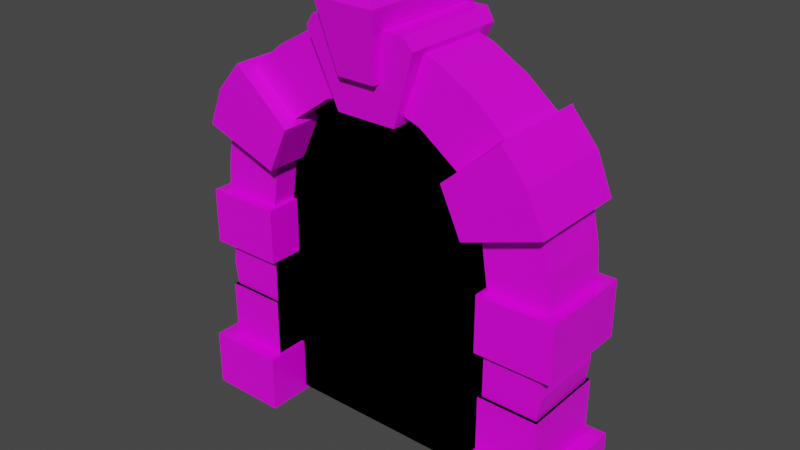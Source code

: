 # Source: Door.blend  (saved by Blender 3.1.7; exported with 4.5.12 LTS)
import bpy
from mathutils import Matrix  # noqa: F401  (used for matrix-valued properties, if any)

bpy.ops.wm.read_factory_settings(use_empty=True)
scene = bpy.context.scene
scene.name = 'Scene'

# ---- collections
col_collection = bpy.data.collections.new('Collection'); scene.collection.children.link(col_collection)
col_door = bpy.data.collections.new('DOOR'); scene.collection.children.link(col_door)
col_frame = bpy.data.collections.new('FRAME'); scene.collection.children.link(col_frame)
col_spar = bpy.data.collections.new('spar'); scene.collection.children.link(col_spar)
col_lowpoll = bpy.data.collections.new('LowPoll'); scene.collection.children.link(col_lowpoll)

# ---- images (referenced by path relative to the original .blend; pixels are not part of the script)
import os
ASSET_DIR = os.environ.get("B2B_ASSET_DIR", "")  # directory of the original .blend (textures are referenced by path, not embedded)
HERE = os.path.dirname(os.path.abspath(__file__))  # packed textures are extracted next to this script under _unpacked/

def load_image(name, relpath, width, height, colorspace="sRGB"):
    """Load a texture the original file referenced (path relative to the .blend, or extracted next to this script)."""
    p = next((c for c in (os.path.join(HERE, relpath), os.path.join(ASSET_DIR, relpath)) if relpath and os.path.exists(c)), "")
    if p:
        img = bpy.data.images.load(p, check_existing=True)
        img.name = name
    else:  # same state as the original file: an image datablock whose file is absent (Cycles renders it pink)
        img = bpy.data.images.new(name, width, height)
        img.source = "FILE"
        img.filepath = "//" + (relpath or name)
    img.colorspace_settings.name = colorspace
    return img
img_x = load_image('無題', '', 1024, 1024, 'sRGB')

# ---- materials (node trees are filled in below, after node groups)
mat_material = bpy.data.materials.new('Material')
mat_material.alpha_threshold = 0.0
mat_material.use_transparent_shadow = False
mat_material.line_color = (0.0, 0.0, 0.0, 1.0)

# ---- material node trees
mat_material.use_nodes = True; mat_material.node_tree.nodes.clear()
_N = mat_material.node_tree.nodes; _L = mat_material.node_tree.links
n0 = _N.new('ShaderNodeOutputMaterial'); n0.name = 'Material Output'; n0.location = (300, 300)
n1 = _N.new('ShaderNodeBsdfPrincipled'); n1.name = 'Principled BSDF'; n1.location = (10, 300)
n1.distribution = 'GGX'
n1.subsurface_method = 'RANDOM_WALK_SKIN'
n1.inputs[2].default_value = 0.4
n1.inputs[3].default_value = 1.45
n1.inputs[27].default_value = (0.0, 0.0, 0.0, 1.0)
n1.inputs[28].default_value = 1.0
n2 = _N.new('ShaderNodeTexImage'); n2.name = '画像テクスチャ'; n2.location = (-280, 260)
n2.image = img_x
_L.new(n1.outputs[0], n0.inputs[0])
_L.new(n2.outputs[0], n1.inputs[0])
n0.is_active_output = True

# ---- world
world_world = bpy.data.worlds.new('World'); scene.world = world_world
world_world.use_nodes = True; world_world.node_tree.nodes.clear()
_N = world_world.node_tree.nodes; _L = world_world.node_tree.links
n0 = _N.new('ShaderNodeOutputWorld'); n0.name = 'World Output'; n0.location = (300, 300)
n1 = _N.new('ShaderNodeBackground'); n1.name = 'Background'; n1.location = (10, 300)
n1.inputs[0].default_value = (0.05088, 0.05088, 0.05088, 1.0)
_L.new(n1.outputs[0], n0.inputs[0])
n0.is_active_output = True
world_world.color = (0.05088, 0.05088, 0.05088)
world_world.use_sun_shadow = False
world_world.sun_shadow_jitter_overblur = 0.0

# ---- meshes
me_003 = bpy.data.meshes.new('立方体.003')
me_003.from_pydata([(-0.7909, -0.06838, -0.1286), (-0.7909, -0.06838, 1.441), (-0.7909, 0.06838, -0.1286), (-0.7909, 0.06838, 1.441), (0.7909, -0.06838, -0.1286), (0.7909, -0.06838, 1.441), (0.7909, 0.06838, -0.1286), (0.7909, 0.06838, 1.441), (-0.4013, -0.06838, 1.98), (-0.4013, 0.06838, 1.98), (0.4013, 0.06838, 1.98), (0.4013, -0.06838, 1.98)], [], [(0, 1, 3, 2), (2, 3, 7, 6), (6, 7, 5, 4), (4, 5, 1, 0), (2, 6, 4, 0), (7, 3, 9, 10), (10, 9, 8, 11), (5, 7, 10, 11), (3, 1, 8, 9), (1, 5, 11, 8)])
_uv = me_003.uv_layers.new(name='UVマップ')
_uv.uv.foreach_set('vector', [0.94, 0.495, 0.94, 0.6602, 0.9256, 0.6602, 0.9256, 0.495, 0.4901, 0.7518, 0.4901, 0.9171, 0.3236, 0.9171, 0.3236, 0.7518, 0.9256, 0.3285, 0.9256, 0.1633, 0.94, 0.1633, 0.94, 0.3285, 2.649e-08, 0.4403, 0.0, 0.2751, 0.1665, 0.2751, 0.1665, 0.4403, 0.9256, 0.495, 0.9256, 0.3285, 0.94, 0.3285, 0.94, 0.495, 0.3236, 0.9171, 0.4901, 0.9171, 0.4491, 0.9738, 0.3646, 0.9738, 0.9256, 0.09326, 0.9256, 0.008773, 0.94, 0.008773, 0.94, 0.09326, 0.94, 0.1633, 0.9256, 0.1633, 0.9256, 0.09326, 0.94, 0.09326, 0.9256, 0.6602, 0.94, 0.6602, 0.94, 0.7303, 0.9256, 0.7303, 0.1665, 0.2751, 0.0, 0.2751, 0.041, 0.2183, 0.1255, 0.2183])
me_003.materials.append(mat_material)
me_003.use_remesh_fix_poles = True
me_003.use_remesh_preserve_attributes = False
me_003.update()
me_x = bpy.data.meshes.new('立方体')
me_x.from_pydata([(-0.2024, -0.3418, -0.1792), (-0.1128, -0.2551, 0.1736), (-0.2024, 0.3255, -0.1792), (-0.1128, 0.2551, 0.1736), (0.2722, -0.3418, -0.1792), (0.2526, -0.2551, 0.1736), (0.2722, 0.3255, -0.1792), (0.2526, 0.2551, 0.1736), (-0.2024, -0.3418, 0.1736), (-0.2024, 0.3255, 0.1736), (0.2722, 0.3255, 0.1736), (0.2722, -0.3418, 0.1736), (-0.1128, -0.2551, 0.5291), (-0.1128, 0.2551, 0.5291), (0.2526, 0.2551, 0.5291), (0.2526, -0.2551, 0.5291), (-0.09784, -0.2342, 0.5291), (-0.09784, 0.2342, 0.5291), (0.2376, 0.2342, 0.5291), (0.2376, -0.2342, 0.5291), (-0.09784, -0.2342, 0.8097), (-0.09784, 0.2342, 0.8097), (0.2376, 0.2342, 0.8097), (0.2376, -0.2342, 0.8097), (-0.1897, -0.2823, 0.8097), (-0.1897, 0.2972, 0.8097), (0.2667, 0.2972, 0.8097), (0.2667, -0.2823, 0.8097), (-0.1897, -0.2823, 1.15), (-0.1897, 0.2972, 1.15), (0.2667, 0.2972, 1.15), (0.2667, -0.2823, 1.15), (-0.1257, -0.2211, 1.15), (-0.1257, 0.2211, 1.15), (0.2415, 0.2211, 1.15), (0.2415, -0.2211, 1.15), (-0.06134, -0.2211, 1.564), (-0.06134, 0.2211, 1.564), (0.2885, 0.2211, 1.452), (0.2885, -0.2211, 1.452), (-0.1274, -0.3203, 1.592), (-0.1274, 0.2739, 1.592), (0.3381, 0.2771, 1.435), (0.3381, -0.3264, 1.435), (0.125, -0.3264, 2.003), (0.125, 0.2771, 2.003), (0.466, 0.2952, 1.709), (0.466, -0.3264, 1.709), (0.1597, -0.2198, 1.976), (0.1597, 0.2198, 1.976), (0.4379, 0.2198, 1.734), (0.4379, -0.2198, 1.734), (0.5679, -0.2198, 2.253), (0.5679, 0.2198, 2.253), (0.6784, 0.2198, 1.905), (0.6784, -0.2198, 1.905), (0.6859, -0.2198, 2.293), (0.6859, 0.2198, 2.293), (0.7811, 0.2198, 1.941), (0.7811, -0.2198, 1.941), (0.4021, 0.2771, 1.572), (0.4021, -0.3264, 1.572), (-0.02886, -0.3264, 1.824), (-0.02886, 0.2771, 1.824), (0.265, -0.2211, 1.301), (-0.1071, -0.2211, 1.357), (-0.1071, 0.2211, 1.357), (0.265, 0.2211, 1.301), (0.2376, 0.2342, 0.6694), (0.2376, -0.2342, 0.6694), (-0.1183, -0.2342, 0.6717), (-0.1183, 0.2342, 0.6717), (0.5598, 0.2198, 1.82), (0.5598, -0.2198, 1.82), (0.3576, -0.2198, 2.133), (0.3576, 0.2198, 2.133), (2.173, -0.3418, -0.1792), (2.083, -0.2551, 0.1736), (2.173, 0.3255, -0.1792), (2.083, 0.2551, 0.1736), (1.698, -0.3418, -0.1792), (1.718, -0.2551, 0.1736), (1.698, 0.3255, -0.1792), (1.718, 0.2551, 0.1736), (2.173, -0.3418, 0.1736), (2.173, 0.3255, 0.1736), (1.698, 0.3255, 0.1736), (1.698, -0.3418, 0.1736), (2.083, -0.2551, 0.5291), (2.083, 0.2551, 0.5291), (1.718, 0.2551, 0.5291), (1.718, -0.2551, 0.5291), (2.068, -0.2342, 0.5291), (2.068, 0.2342, 0.5291), (1.733, 0.2342, 0.5291), (1.733, -0.2342, 0.5291), (2.068, -0.2342, 0.8097), (2.068, 0.2342, 0.8097), (1.733, 0.2342, 0.8097), (1.733, -0.2342, 0.8097), (2.16, -0.2823, 0.8097), (2.16, 0.2972, 0.8097), (1.704, 0.2972, 0.8097), (1.704, -0.2823, 0.8097), (2.16, -0.2823, 1.15), (2.16, 0.2972, 1.15), (1.704, 0.2972, 1.15), (1.704, -0.2823, 1.15), (2.096, -0.2211, 1.15), (2.096, 0.2211, 1.15), (1.729, 0.2211, 1.15), (1.729, -0.2211, 1.15), (2.032, -0.2211, 1.564), (2.032, 0.2211, 1.564), (1.682, 0.2211, 1.452), (1.682, -0.2211, 1.452), (2.098, -0.3203, 1.592), (2.098, 0.2739, 1.592), (1.633, 0.2771, 1.435), (1.633, -0.3264, 1.435), (1.846, -0.3264, 2.003), (1.846, 0.2771, 2.003), (1.505, 0.2771, 1.709), (1.505, -0.3264, 1.709), (1.836, -0.2884, 2.014), (1.836, 0.2884, 2.014), (1.505, 0.2952, 1.709), (1.505, -0.2952, 1.709), (1.795, -0.2198, 1.985), (1.795, 0.2198, 1.985), (1.529, 0.2198, 1.735), (1.529, -0.2198, 1.735), (1.403, -0.2198, 2.253), (1.403, 0.2198, 2.253), (1.292, 0.2198, 1.905), (1.292, -0.2198, 1.905), (1.285, -0.2198, 2.293), (1.285, 0.2198, 2.293), (1.19, 0.2198, 1.941), (1.19, -0.2198, 1.941), (1.569, 0.2771, 1.572), (1.569, -0.3264, 1.572), (1.999, -0.3264, 1.824), (1.999, 0.2771, 1.824), (1.706, -0.2211, 1.301), (2.078, -0.2211, 1.357), (2.078, 0.2211, 1.357), (1.706, 0.2211, 1.301), (1.733, 0.2342, 0.6694), (1.733, -0.2342, 0.6694), (2.089, -0.2342, 0.6717), (2.089, 0.2342, 0.6717), (1.411, 0.2198, 1.82), (1.411, -0.2198, 1.82), (1.613, -0.2198, 2.133), (1.613, 0.2198, 2.133), (0.8021, -0.2671, 1.881), (0.8021, 0.2671, 1.881), (1.169, -0.2671, 1.881), (1.169, 0.2671, 1.881), (0.9853, 0.2671, 1.881), (0.9908, 0.3308, 2.389), (0.9853, -0.2671, 1.881), (0.9908, -0.3308, 2.389), (0.7037, -0.3308, 2.389), (0.652, -0.3217, 2.316), (0.652, 0.3217, 2.316), (0.7037, 0.3308, 2.389), (1.328, -0.3218, 2.317), (1.278, -0.3308, 2.389), (1.278, 0.3308, 2.389), (1.328, 0.3218, 2.317), (0.99, -0.3217, 2.317), (0.99, 0.3217, 2.317), (0.7811, -0.2198, 1.941), (0.7811, 0.2198, 1.941), (0.6859, 0.2198, 2.293), (0.6859, -0.2198, 2.293), (0.872, -0.3407, 2.107), (0.872, 0.3407, 2.107), (1.102, -0.3407, 2.107), (1.102, 0.3407, 2.107), (0.987, 0.3407, 2.107), (0.9898, 0.4091, 2.556), (0.987, -0.3407, 2.107), (0.9898, -0.4091, 2.556), (0.8329, -0.4091, 2.556), (0.8046, -0.4246, 2.511), (0.8046, 0.4246, 2.511), (0.8329, 0.4091, 2.556), (1.174, -0.4247, 2.511), (1.147, -0.4091, 2.556), (1.147, 0.4091, 2.556), (1.174, 0.4247, 2.511), (0.9894, -0.4247, 2.511), (0.9894, 0.4247, 2.511)], [], [(0, 8, 9, 2), (2, 9, 10, 6), (6, 10, 11, 4), (4, 11, 8, 0), (2, 6, 4, 0), (5, 7, 14, 15), (1, 3, 9, 8), (3, 7, 10, 9), (7, 5, 11, 10), (5, 1, 8, 11), (12, 15, 19, 16), (3, 1, 12, 13), (1, 5, 15, 12), (7, 3, 13, 14), (69, 68, 22, 23), (14, 13, 17, 18), (15, 14, 18, 19), (13, 12, 16, 17), (21, 20, 24, 25), (71, 70, 20, 21), (70, 69, 23, 20), (68, 71, 21, 22), (24, 27, 31, 28), (20, 23, 27, 24), (22, 21, 25, 26), (23, 22, 26, 27), (31, 30, 34, 35), (26, 25, 29, 30), (27, 26, 30, 31), (25, 24, 28, 29), (65, 64, 39, 36), (29, 28, 32, 33), (28, 31, 35, 32), (30, 29, 33, 34), (38, 37, 41, 42), (67, 66, 37, 38), (64, 67, 38, 39), (66, 65, 36, 37), (61, 60, 46, 47), (39, 38, 42, 43), (37, 36, 40, 41), (36, 39, 43, 40), (63, 62, 44, 45), (62, 61, 47, 44), (60, 63, 45, 46), (46, 45, 49, 50), (73, 72, 54, 55), (47, 46, 50, 51), (45, 44, 48, 49), (44, 47, 51, 48), (54, 53, 57, 58), (75, 74, 52, 53), (74, 73, 55, 52), (72, 75, 53, 54), (59, 58, 175, 174), (55, 54, 58, 59), (53, 52, 56, 57), (52, 55, 59, 56), (42, 41, 63, 60), (40, 43, 61, 62), (41, 40, 62, 63), (43, 42, 60, 61), (33, 32, 65, 66), (35, 34, 67, 64), (34, 33, 66, 67), (32, 35, 64, 65), (18, 17, 71, 68), (16, 19, 69, 70), (17, 16, 70, 71), (19, 18, 68, 69), (50, 49, 75, 72), (48, 51, 73, 74), (49, 48, 74, 75), (51, 50, 72, 73), (76, 78, 85, 84), (78, 82, 86, 85), (82, 80, 87, 86), (80, 76, 84, 87), (78, 76, 80, 82), (81, 91, 90, 83), (77, 84, 85, 79), (79, 85, 86, 83), (83, 86, 87, 81), (81, 87, 84, 77), (88, 92, 95, 91), (79, 89, 88, 77), (77, 88, 91, 81), (83, 90, 89, 79), (149, 99, 98, 148), (90, 94, 93, 89), (91, 95, 94, 90), (89, 93, 92, 88), (97, 101, 100, 96), (151, 97, 96, 150), (150, 96, 99, 149), (148, 98, 97, 151), (100, 104, 107, 103), (96, 100, 103, 99), (98, 102, 101, 97), (99, 103, 102, 98), (107, 111, 110, 106), (102, 106, 105, 101), (103, 107, 106, 102), (101, 105, 104, 100), (145, 112, 115, 144), (105, 109, 108, 104), (104, 108, 111, 107), (106, 110, 109, 105), (114, 118, 117, 113), (147, 114, 113, 146), (144, 115, 114, 147), (146, 113, 112, 145), (141, 123, 122, 140), (115, 119, 118, 114), (113, 117, 116, 112), (112, 116, 119, 115), (120, 124, 127, 123), (143, 121, 120, 142), (142, 120, 123, 141), (140, 122, 121, 143), (126, 130, 129, 125), (122, 126, 125, 121), (123, 127, 126, 122), (121, 125, 124, 120), (153, 135, 134, 152), (127, 131, 130, 126), (125, 129, 128, 124), (124, 128, 131, 127), (134, 138, 137, 133), (155, 133, 132, 154), (154, 132, 135, 153), (152, 134, 133, 155), (138, 139, 136, 137), (135, 139, 138, 134), (133, 137, 136, 132), (132, 136, 139, 135), (118, 140, 143, 117), (116, 142, 141, 119), (117, 143, 142, 116), (119, 141, 140, 118), (109, 146, 145, 108), (111, 144, 147, 110), (110, 147, 146, 109), (108, 145, 144, 111), (94, 148, 151, 93), (92, 150, 149, 95), (93, 151, 150, 92), (95, 149, 148, 94), (130, 152, 155, 129), (128, 154, 153, 131), (129, 155, 154, 128), (131, 153, 152, 130), (161, 167, 164, 163), (158, 168, 172, 162), (156, 165, 166, 157), (160, 159, 158, 162), (157, 166, 173, 160), (159, 171, 168, 158), (157, 160, 162, 156), (160, 173, 171, 159), (170, 161, 163, 169), (164, 167, 166, 165), (170, 169, 168, 171), (162, 172, 165, 156), (165, 172, 163, 164), (172, 168, 169, 163), (171, 173, 161, 170), (173, 166, 167, 161), (58, 57, 176, 175), (56, 59, 174, 177), (57, 56, 177, 176), (175, 176, 177, 174), (183, 189, 186, 185), (180, 190, 194, 184), (178, 187, 188, 179), (182, 181, 180, 184), (179, 188, 195, 182), (181, 193, 190, 180), (179, 182, 184, 178), (182, 195, 193, 181), (192, 183, 185, 191), (186, 189, 188, 187), (192, 191, 190, 193), (184, 194, 187, 178), (187, 194, 185, 186), (194, 190, 191, 185), (193, 195, 183, 192), (195, 188, 189, 183)])
_uv = me_x.uv_layers.new(name='UVマップ')
_uv.uv.foreach_set('vector', [0.8097, 0.6828, 0.8097, 0.644, 0.8831, 0.644, 0.8831, 0.6828, 0.6054, 0.3262, 0.5969, 0.2883, 0.6479, 0.277, 0.6563, 0.3148, 0.6563, 0.2778, 0.6563, 0.239, 0.7297, 0.239, 0.7297, 0.2778, 0.3428, 0.234, 0.3339, 0.2718, 0.2831, 0.2597, 0.292, 0.222, 0.1374, 0.6853, 0.08514, 0.6853, 0.08514, 0.6118, 0.1374, 0.6118, 0.7201, 0.2369, 0.6641, 0.2369, 0.6641, 0.1978, 0.7201, 0.1978, 0.8192, 0.6342, 0.8753, 0.6342, 0.8831, 0.644, 0.8097, 0.644, 0.6049, 0.2786, 0.6441, 0.2699, 0.6479, 0.277, 0.5969, 0.2883, 0.6641, 0.2369, 0.7201, 0.2369, 0.7297, 0.239, 0.6563, 0.239, 0.3296, 0.2805, 0.2905, 0.2713, 0.2831, 0.2597, 0.3339, 0.2718, 0.2815, 0.3093, 0.3206, 0.3186, 0.3185, 0.3205, 0.2826, 0.312, 0.8753, 0.6342, 0.8192, 0.6342, 0.8192, 0.5951, 0.8753, 0.5951, 0.2905, 0.2713, 0.3296, 0.2805, 0.3206, 0.3186, 0.2815, 0.3093, 0.6441, 0.2699, 0.6049, 0.2786, 0.5964, 0.2405, 0.6356, 0.2317, 0.7178, 0.1807, 0.6664, 0.1807, 0.6664, 0.1653, 0.7178, 0.1653, 0.6356, 0.2317, 0.5964, 0.2405, 0.5975, 0.2379, 0.6335, 0.2298, 0.7201, 0.1978, 0.6641, 0.1978, 0.6664, 0.1961, 0.7178, 0.1961, 0.8753, 0.5951, 0.8192, 0.5951, 0.8215, 0.5934, 0.873, 0.5934, 0.873, 0.5622, 0.8215, 0.5622, 0.8162, 0.5521, 0.88, 0.5521, 0.873, 0.5776, 0.8215, 0.5776, 0.8215, 0.5622, 0.873, 0.5622, 0.2768, 0.3267, 0.3149, 0.3355, 0.3114, 0.3505, 0.2755, 0.342, 0.6301, 0.2148, 0.5919, 0.223, 0.5908, 0.2077, 0.6268, 0.1997, 0.2644, 0.3448, 0.3133, 0.3564, 0.3047, 0.3928, 0.2558, 0.3812, 0.2755, 0.342, 0.3114, 0.3505, 0.3133, 0.3564, 0.2644, 0.3448, 0.6268, 0.1997, 0.5908, 0.2077, 0.5794, 0.2032, 0.6284, 0.1923, 0.7178, 0.1653, 0.6664, 0.1653, 0.6594, 0.1621, 0.7231, 0.1621, 0.7231, 0.1247, 0.6594, 0.1247, 0.6678, 0.1219, 0.7164, 0.1219, 0.6284, 0.1923, 0.5794, 0.2032, 0.5712, 0.1667, 0.6202, 0.1557, 0.7231, 0.1621, 0.6594, 0.1621, 0.6594, 0.1247, 0.7231, 0.1247, 0.88, 0.5521, 0.8162, 0.5521, 0.8162, 0.5147, 0.88, 0.5147, 0.2579, 0.412, 0.2991, 0.4154, 0.2978, 0.4322, 0.2576, 0.4353, 0.88, 0.5147, 0.8162, 0.5147, 0.823, 0.5077, 0.8716, 0.5077, 0.2558, 0.3812, 0.3047, 0.3928, 0.3004, 0.3987, 0.2611, 0.3894, 0.6202, 0.1557, 0.5712, 0.1667, 0.5763, 0.157, 0.6157, 0.1482, 0.6135, 0.1146, 0.5733, 0.111, 0.566, 0.1045, 0.6198, 0.109, 0.6146, 0.1314, 0.5733, 0.1343, 0.5733, 0.111, 0.6135, 0.1146, 0.7164, 0.1051, 0.6678, 0.1051, 0.6678, 0.08832, 0.7164, 0.08832, 0.8716, 0.4849, 0.823, 0.4849, 0.823, 0.4616, 0.8716, 0.4616, 0.728, 0.066, 0.6616, 0.066, 0.6596, 0.04942, 0.728, 0.04942, 0.7164, 0.08832, 0.6678, 0.08832, 0.6616, 0.08258, 0.728, 0.08258, 0.8716, 0.4616, 0.823, 0.4616, 0.8121, 0.4537, 0.8774, 0.4537, 0.2576, 0.4353, 0.2978, 0.4322, 0.3044, 0.4433, 0.2505, 0.4468, 0.8777, 0.4259, 0.8114, 0.4259, 0.8114, 0.4, 0.8777, 0.4, 0.2545, 0.4742, 0.3074, 0.4596, 0.3103, 0.4759, 0.2658, 0.4976, 0.623, 0.09274, 0.5704, 0.07714, 0.5821, 0.05396, 0.6263, 0.07637, 0.6263, 0.07637, 0.5821, 0.05396, 0.5891, 0.05023, 0.626, 0.06709, 0.7163, 0.02885, 0.6679, 0.02885, 0.6679, 0.01278, 0.7163, 0.01278, 0.728, 0.04942, 0.6596, 0.04942, 0.6679, 0.04526, 0.7163, 0.04526, 0.8777, 0.4, 0.8114, 0.4, 0.8231, 0.3952, 0.8714, 0.3952, 0.2658, 0.4976, 0.3103, 0.4759, 0.3117, 0.4883, 0.2752, 0.506, 0.646, 0.0415, 0.6235, 0.008253, 0.6347, 0.0003667, 0.6557, 0.03457, 0.8714, 0.3673, 0.8231, 0.3673, 0.8231, 0.3407, 0.8714, 0.3407, 0.2917, 0.5284, 0.3222, 0.5009, 0.3323, 0.5134, 0.3106, 0.5472, 0.6362, 0.05421, 0.6051, 0.02747, 0.6235, 0.008253, 0.646, 0.0415, 0.7163, 0.0008432, 0.6679, 0.0008433, 0.6679, 1.192e-07, 0.7163, 0.0, 0.7163, 0.01278, 0.6679, 0.01278, 0.6679, 0.0008433, 0.7163, 0.0008432, 0.8714, 0.3407, 0.8231, 0.3407, 0.8231, 0.327, 0.8714, 0.327, 0.3106, 0.5472, 0.3323, 0.5134, 0.3422, 0.5201, 0.322, 0.5548, 0.6198, 0.109, 0.566, 0.1045, 0.5704, 0.07714, 0.623, 0.09274, 0.2505, 0.4468, 0.3044, 0.4433, 0.3074, 0.4596, 0.2545, 0.4742, 0.8774, 0.4537, 0.8121, 0.4537, 0.8114, 0.4259, 0.8777, 0.4259, 0.728, 0.08258, 0.6616, 0.08258, 0.6616, 0.066, 0.728, 0.066, 0.8716, 0.5077, 0.823, 0.5077, 0.823, 0.4849, 0.8716, 0.4849, 0.7164, 0.1219, 0.6678, 0.1219, 0.6678, 0.1051, 0.7164, 0.1051, 0.6157, 0.1482, 0.5763, 0.157, 0.5733, 0.1343, 0.6146, 0.1314, 0.2611, 0.3894, 0.3004, 0.3987, 0.2991, 0.4154, 0.2579, 0.412, 0.6335, 0.2298, 0.5975, 0.2379, 0.5919, 0.223, 0.6301, 0.2148, 0.2826, 0.312, 0.3185, 0.3205, 0.3149, 0.3355, 0.2768, 0.3267, 0.873, 0.5934, 0.8215, 0.5934, 0.8215, 0.5776, 0.873, 0.5776, 0.7178, 0.1961, 0.6664, 0.1961, 0.6664, 0.1807, 0.7178, 0.1807, 0.626, 0.06709, 0.5891, 0.05023, 0.6051, 0.02747, 0.6362, 0.05421, 0.2752, 0.506, 0.3117, 0.4883, 0.3222, 0.5009, 0.2917, 0.5284, 0.8714, 0.3952, 0.8231, 0.3952, 0.8231, 0.3673, 0.8714, 0.3673, 0.7163, 0.04526, 0.6679, 0.04526, 0.6679, 0.02885, 0.7163, 0.02885, 0.7362, 0.3262, 0.8097, 0.3262, 0.8097, 0.365, 0.7362, 0.365, 0.3823, 0.2785, 0.4333, 0.2899, 0.4248, 0.3278, 0.3739, 0.3164, 0.4015, 0.0006551, 0.4745, 0.0, 0.4749, 0.03861, 0.4019, 0.03926, 0.566, 0.3213, 0.5151, 0.333, 0.5064, 0.2951, 0.5573, 0.2834, 0.1374, 0.6853, 0.1374, 0.6118, 0.1896, 0.6118, 0.1896, 0.6853, 0.4654, 0.04083, 0.4658, 0.07975, 0.4099, 0.08025, 0.4096, 0.04133, 0.7458, 0.3749, 0.7362, 0.365, 0.8097, 0.365, 0.8019, 0.3749, 0.3818, 0.3261, 0.3739, 0.3164, 0.4248, 0.3278, 0.4211, 0.3349, 0.4096, 0.04133, 0.4019, 0.03926, 0.4749, 0.03861, 0.4654, 0.04083, 0.553, 0.2746, 0.5573, 0.2834, 0.5064, 0.2951, 0.5138, 0.2836, 0.5051, 0.2455, 0.5062, 0.2429, 0.5421, 0.2346, 0.5443, 0.2365, 0.8019, 0.3749, 0.8019, 0.414, 0.7458, 0.414, 0.7458, 0.3749, 0.5138, 0.2836, 0.5051, 0.2455, 0.5443, 0.2365, 0.553, 0.2746, 0.4211, 0.3349, 0.4125, 0.3731, 0.3733, 0.3643, 0.3818, 0.3261, 0.4636, 0.09677, 0.4638, 0.1121, 0.4125, 0.1126, 0.4124, 0.09723, 0.4125, 0.3731, 0.4104, 0.375, 0.3744, 0.3669, 0.3733, 0.3643, 0.4658, 0.07975, 0.4635, 0.08141, 0.4122, 0.08187, 0.4099, 0.08025, 0.8019, 0.414, 0.7996, 0.4156, 0.7481, 0.4156, 0.7458, 0.414, 0.7996, 0.4469, 0.8066, 0.457, 0.7428, 0.457, 0.7481, 0.4469, 0.7996, 0.4315, 0.7996, 0.4469, 0.7481, 0.4469, 0.7481, 0.4315, 0.5004, 0.2281, 0.4992, 0.2128, 0.5352, 0.2045, 0.5387, 0.2195, 0.4071, 0.39, 0.4037, 0.4051, 0.3676, 0.397, 0.3688, 0.3817, 0.4882, 0.2099, 0.4798, 0.1734, 0.5288, 0.1621, 0.5371, 0.1986, 0.4992, 0.2128, 0.4882, 0.2099, 0.5371, 0.1986, 0.5352, 0.2045, 0.4037, 0.4051, 0.4053, 0.4126, 0.3563, 0.4016, 0.3676, 0.397, 0.4638, 0.1121, 0.4691, 0.1153, 0.4056, 0.1158, 0.4125, 0.1126, 0.4694, 0.1525, 0.4627, 0.1553, 0.4143, 0.1557, 0.406, 0.1531, 0.4053, 0.4126, 0.3971, 0.4491, 0.3481, 0.4382, 0.3563, 0.4016, 0.4691, 0.1153, 0.4694, 0.1525, 0.406, 0.1531, 0.4056, 0.1158, 0.8066, 0.457, 0.8066, 0.4944, 0.7428, 0.4944, 0.7428, 0.457, 0.482, 0.1426, 0.4819, 0.1193, 0.5221, 0.1226, 0.5233, 0.1394, 0.8066, 0.4944, 0.7982, 0.5015, 0.7495, 0.5015, 0.7428, 0.4944, 0.4798, 0.1734, 0.4852, 0.1652, 0.5245, 0.1562, 0.5288, 0.1621, 0.3971, 0.4491, 0.3926, 0.4567, 0.3532, 0.4479, 0.3481, 0.4382, 0.3904, 0.4903, 0.3967, 0.4959, 0.3428, 0.5004, 0.3502, 0.4939, 0.3915, 0.4735, 0.3904, 0.4903, 0.3502, 0.4939, 0.3502, 0.4705, 0.4629, 0.172, 0.463, 0.1888, 0.4146, 0.1892, 0.4145, 0.1725, 0.7982, 0.5243, 0.7982, 0.5476, 0.7495, 0.5476, 0.7495, 0.5243, 0.4747, 0.2109, 0.4749, 0.2274, 0.4088, 0.228, 0.4087, 0.2115, 0.463, 0.1888, 0.4746, 0.1944, 0.4086, 0.195, 0.4146, 0.1892, 0.7982, 0.5476, 0.804, 0.5556, 0.7386, 0.5556, 0.7495, 0.5476, 0.4819, 0.1193, 0.4749, 0.1077, 0.5288, 0.1115, 0.5221, 0.1226, 0.4904, 0.05696, 0.4924, 0.05294, 0.5364, 0.07584, 0.5349, 0.07891, 0.8044, 0.5833, 0.8044, 0.6093, 0.7379, 0.6093, 0.7379, 0.5833, 0.479, 0.08027, 0.4904, 0.05696, 0.5349, 0.07891, 0.5319, 0.09523, 0.3999, 0.5122, 0.4032, 0.5284, 0.359, 0.5509, 0.3473, 0.5278, 0.4041, 0.5302, 0.4042, 0.5394, 0.3682, 0.5572, 0.3599, 0.5528, 0.4032, 0.5284, 0.4041, 0.5302, 0.3599, 0.5528, 0.359, 0.5509, 0.4749, 0.2274, 0.4089, 0.2291, 0.3428, 0.2297, 0.4088, 0.228, 0.8044, 0.6093, 0.8056, 0.6109, 0.7421, 0.6109, 0.7379, 0.6093, 0.4006, 0.2496, 0.4008, 0.2659, 0.3516, 0.2664, 0.3514, 0.25, 0.4089, 0.2291, 0.4005, 0.2332, 0.3513, 0.2337, 0.3428, 0.2297, 0.8056, 0.6109, 0.7981, 0.6164, 0.7497, 0.6164, 0.7421, 0.6109, 0.4924, 0.05294, 0.5007, 0.04862, 0.5366, 0.06664, 0.5364, 0.07584, 0.4236, 0.5651, 0.4333, 0.5721, 0.4119, 0.6061, 0.4008, 0.5981, 0.7981, 0.6423, 0.7981, 0.6689, 0.7497, 0.6689, 0.7497, 0.6423, 0.5152, 0.02723, 0.5336, 0.007931, 0.5563, 0.04114, 0.5464, 0.05389, 0.4139, 0.5523, 0.4236, 0.5651, 0.4008, 0.5981, 0.3825, 0.5787, 0.1896, 0.6602, 0.1896, 0.6118, 0.2298, 0.6118, 0.2298, 0.6602, 0.4008, 0.2659, 0.4009, 0.2781, 0.3517, 0.2785, 0.3516, 0.2664, 0.7981, 0.6689, 0.7981, 0.6826, 0.7497, 0.6826, 0.7497, 0.6689, 0.5336, 0.007931, 0.5448, 0.0, 0.566, 0.03417, 0.5563, 0.04114, 0.3967, 0.4959, 0.3999, 0.5122, 0.3473, 0.5278, 0.3428, 0.5004, 0.4749, 0.1077, 0.479, 0.08027, 0.5319, 0.09523, 0.5288, 0.1115, 0.804, 0.5556, 0.8044, 0.5833, 0.7379, 0.5833, 0.7386, 0.5556, 0.4746, 0.1944, 0.4747, 0.2109, 0.4087, 0.2115, 0.4086, 0.195, 0.7982, 0.5015, 0.7982, 0.5243, 0.7495, 0.5243, 0.7495, 0.5015, 0.4627, 0.1553, 0.4629, 0.172, 0.4145, 0.1725, 0.4143, 0.1557, 0.3926, 0.4567, 0.3915, 0.4735, 0.3502, 0.4705, 0.3532, 0.4479, 0.4852, 0.1652, 0.482, 0.1426, 0.5233, 0.1394, 0.5245, 0.1562, 0.4104, 0.375, 0.4071, 0.39, 0.3688, 0.3817, 0.3744, 0.3669, 0.5062, 0.2429, 0.5004, 0.2281, 0.5387, 0.2195, 0.5421, 0.2346, 0.7996, 0.4156, 0.7996, 0.4315, 0.7481, 0.4315, 0.7481, 0.4156, 0.4635, 0.08141, 0.4636, 0.09677, 0.4124, 0.09723, 0.4122, 0.08187, 0.4042, 0.5394, 0.4139, 0.5523, 0.3825, 0.5787, 0.3682, 0.5572, 0.5007, 0.04862, 0.5152, 0.02723, 0.5464, 0.05389, 0.5366, 0.06664, 0.7981, 0.6164, 0.7981, 0.6423, 0.7497, 0.6423, 0.7497, 0.6164, 0.4005, 0.2332, 0.4006, 0.2496, 0.3514, 0.25, 0.3513, 0.2337, 0.1182, 0.08852, 0.1362, 0.1145, 0.0763, 0.156, 0.05831, 0.13, 0.0008373, 0.146, 0.0306, 0.104, 0.05177, 0.1346, 0.01232, 0.1626, 0.1165, 0.2017, 0.0827, 0.1634, 0.1409, 0.1231, 0.1648, 0.1682, 0.04833, 0.0, 0.05982, 0.01658, 0.01148, 0.05005, 0.0, 0.03347, 0.1763, 0.07351, 0.146, 0.1146, 0.1248, 0.08403, 0.1648, 0.05693, 0.05982, 0.01658, 0.09386, 0.05517, 0.03563, 0.0955, 0.01148, 0.05005, 0.1648, 0.1682, 0.1763, 0.1848, 0.128, 0.2183, 0.1165, 0.2017, 0.1648, 0.05693, 0.1248, 0.08403, 0.1036, 0.05345, 0.1534, 0.04035, 0.1002, 0.06255, 0.1182, 0.08852, 0.05831, 0.13, 0.04032, 0.104, 0.0763, 0.156, 0.1362, 0.1145, 0.1409, 0.1231, 0.0827, 0.1634, 0.1002, 0.06255, 0.04032, 0.104, 0.03563, 0.0955, 0.09386, 0.05517, 0.01232, 0.1626, 0.05177, 0.1346, 0.07293, 0.1652, 0.0238, 0.1791, 0.07293, 0.1652, 0.05177, 0.1346, 0.05831, 0.13, 0.0763, 0.156, 0.05177, 0.1346, 0.0306, 0.104, 0.04032, 0.104, 0.05831, 0.13, 0.1036, 0.05345, 0.1248, 0.08403, 0.1182, 0.08852, 0.1002, 0.06255, 0.1248, 0.08403, 0.146, 0.1146, 0.1362, 0.1145, 0.1182, 0.08852, 0.6557, 0.03457, 0.6347, 0.0003667, 0.6353, 0.0, 0.6563, 0.0342, 0.322, 0.5548, 0.3422, 0.5201, 0.3428, 0.5205, 0.3226, 0.5551, 0.8714, 0.327, 0.8231, 0.327, 0.8231, 0.3262, 0.8714, 0.3262, 0.3379, 0.6772, 0.2977, 0.6772, 0.2977, 0.6288, 0.3379, 0.6288, 0.2004, 0.4968, 0.2117, 0.5099, 0.1433, 0.5685, 0.132, 0.5554, 0.08558, 0.5789, 0.1149, 0.5433, 0.1281, 0.5588, 0.09382, 0.5885, 0.1821, 0.6022, 0.1458, 0.574, 0.2167, 0.5132, 0.239, 0.5534, 0.1421, 0.4403, 0.1503, 0.4499, 0.09338, 0.4987, 0.08514, 0.4891, 0.2473, 0.4737, 0.2176, 0.5089, 0.2044, 0.4934, 0.239, 0.4641, 0.1503, 0.4499, 0.1867, 0.4782, 0.1158, 0.539, 0.09338, 0.4987, 0.239, 0.5534, 0.2473, 0.563, 0.1903, 0.6118, 0.1821, 0.6022, 0.239, 0.4641, 0.2044, 0.4934, 0.1911, 0.478, 0.2308, 0.4545, 0.1892, 0.4837, 0.2004, 0.4968, 0.132, 0.5554, 0.1208, 0.5423, 0.1433, 0.5685, 0.2117, 0.5099, 0.2167, 0.5132, 0.1458, 0.574, 0.1892, 0.4837, 0.1208, 0.5423, 0.1158, 0.539, 0.1867, 0.4782, 0.09382, 0.5885, 0.1281, 0.5588, 0.1413, 0.5742, 0.1021, 0.5982, 0.1413, 0.5742, 0.1281, 0.5588, 0.132, 0.5554, 0.1433, 0.5685, 0.1281, 0.5588, 0.1149, 0.5433, 0.1208, 0.5423, 0.132, 0.5554, 0.1911, 0.478, 0.2044, 0.4934, 0.2004, 0.4968, 0.1892, 0.4837, 0.2044, 0.4934, 0.2176, 0.5089, 0.2117, 0.5099, 0.2004, 0.4968])
me_x.materials.append(mat_material)
me_x.use_remesh_fix_poles = True
me_x.use_remesh_preserve_attributes = False
me_x.update()
me_001 = bpy.data.meshes.new('立方体.001')
me_001.from_pydata([(0.3926, 0.0, -0.1513), (0.3926, 0.0, 0.05044), (0.3926, 0.06654, -0.1513), (0.3926, 0.06654, 0.05044), (0.6159, 0.0, -0.2101), (0.6159, 0.0, 0.1502), (0.6159, 0.06654, -0.2101), (0.6159, 0.06654, 0.1502), (-0.3926, 0.0, -0.1513), (-0.3926, 0.0, 0.05044), (-0.3926, 0.06654, -0.1513), (-0.3926, 0.06654, 0.05044), (-0.5507, 0.0, -0.2096), (-0.5507, 0.0, 0.1088), (-0.5507, 0.06654, -0.2096), (-0.5507, 0.06654, 0.1088), (-0.8056, 0.0, -0.07277), (-0.8056, 0.0, -0.02812), (-0.8056, 0.06654, -0.07277), (-0.8056, 0.06654, -0.02812), (0.5241, 0.06654, -0.2074), (0.5241, 0.06654, 0.09909), (0.5241, 0.0, -0.2074), (0.5241, 0.0, 0.09909), (0.443, 0.06654, -0.1788), (0.443, 0.0, 0.08223), (0.443, 0.06654, 0.08223), (0.443, 0.0, -0.1788), (0.443, 0.0, 0.6208), (0.443, 0.06654, 0.6208), (0.5241, 0.06654, 0.6208), (0.5241, 0.0, 0.6208), (-0.8056, 0.06654, 0.6208), (-0.8056, 0.0, 0.6208), (-0.5507, 0.06654, 0.6208), (-0.5507, 0.0, 0.6208), (-0.3926, 0.06654, 0.6208), (-0.3926, 0.0, 0.6208), (0.6159, 0.0, 0.6208), (0.6159, 0.06654, 0.6208), (0.3926, 0.06654, 0.6208), (0.3926, 0.0, 0.6208), (0.443, 0.0, 0.4925), (0.443, 0.06654, 0.7535), (0.443, 0.0, 0.7535), (0.443, 0.06654, 0.4925), (0.5241, 0.0, 0.7704), (0.5241, 0.0, 0.4639), (0.5241, 0.06654, 0.7704), (0.5241, 0.06654, 0.4639), (-0.8056, 0.06654, 0.6432), (-0.8056, 0.06654, 0.5985), (-0.8056, 0.0, 0.6432), (-0.8056, 0.0, 0.5985), (-0.5507, 0.06654, 0.78), (-0.5507, 0.06654, 0.4616), (-0.5507, 0.0, 0.78), (-0.5507, 0.0, 0.4616), (-0.3926, 0.06654, 0.7217), (-0.3926, 0.06654, 0.5199), (-0.3926, 0.0, 0.7217), (-0.3926, 0.0, 0.5199), (0.6159, 0.06654, 0.8215), (0.6159, 0.06654, 0.4612), (0.6159, 0.0, 0.8215), (0.6159, 0.0, 0.4612), (0.3926, 0.06654, 0.7217), (0.3926, 0.06654, 0.5199), (0.3926, 0.0, 0.7217), (0.3926, 0.0, 0.5199), (0.3926, 0.0, -0.05044), (0.3926, 0.06654, -0.05044), (0.6159, 0.06654, -0.05044), (0.6159, 0.0, -0.05044), (-0.3926, 0.0, -0.05044), (-0.3926, 0.06654, -0.05044), (-0.5507, 0.0, -0.05044), (-0.5507, 0.06654, -0.05044), (-0.8056, 0.0, -0.05044), (-0.8056, 0.06654, -0.05044), (0.5241, 0.0, -0.05044), (0.5241, 0.06654, -0.05044), (0.443, 0.06654, -0.05044), (0.443, 0.0, -0.05044)], [], [(71, 2, 10, 75), (81, 21, 7, 72), (72, 7, 5, 73), (83, 25, 1, 70), (20, 6, 4, 22), (26, 3, 1, 25), (9, 11, 15, 13), (70, 1, 9, 74), (1, 3, 11, 9), (2, 0, 8, 10), (77, 14, 18, 79), (10, 8, 12, 14), (75, 10, 14, 77), (74, 9, 13, 76), (78, 17, 19, 79), (76, 13, 17, 78), (13, 15, 19, 17), (14, 12, 16, 18), (7, 21, 23, 5), (24, 20, 22, 27), (73, 5, 23, 80), (82, 26, 21, 81), (71, 3, 26, 82), (2, 24, 27, 0), (21, 26, 25, 23), (80, 23, 25, 83), (67, 40, 29, 45), (45, 29, 30, 49), (34, 55, 51, 32), (33, 52, 50, 32), (54, 34, 32, 50), (62, 48, 46, 64), (43, 66, 68, 44), (31, 46, 44, 28), (38, 64, 46, 31), (53, 33, 32, 51), (40, 67, 59, 36), (59, 61, 57, 55), (67, 45, 42, 69), (49, 63, 65, 47), (28, 44, 68, 41), (39, 62, 64, 38), (47, 31, 28, 42), (45, 49, 47, 42), (67, 69, 61, 59), (68, 66, 58, 60), (58, 36, 34, 54), (36, 59, 55, 34), (69, 41, 37, 61), (56, 54, 50, 52), (42, 28, 41, 69), (55, 57, 53, 51), (57, 35, 33, 53), (40, 66, 43, 29), (60, 58, 54, 56), (63, 39, 38, 65), (29, 43, 48, 30), (35, 56, 52, 33), (41, 68, 60, 37), (48, 43, 44, 46), (30, 48, 62, 39), (37, 60, 56, 35), (66, 40, 36, 58), (49, 30, 39, 63), (61, 37, 35, 57), (65, 38, 31, 47), (22, 80, 83, 27), (2, 71, 82, 24), (24, 82, 81, 20), (4, 73, 80, 22), (12, 76, 78, 16), (16, 78, 79, 18), (8, 74, 76, 12), (11, 75, 77, 15), (15, 77, 79, 19), (0, 70, 74, 8), (27, 83, 70, 0), (6, 72, 73, 4), (20, 81, 72, 6), (3, 71, 75, 11)])
_uv = me_001.uv_layers.new(name='UVマップ')
_uv.uv.foreach_set('vector', [0.6888, 0.6093, 0.665, 0.6093, 0.665, 0.4238, 0.6888, 0.4238, 0.6888, 0.6404, 0.7242, 0.6404, 0.7362, 0.6621, 0.6888, 0.6621, 0.4333, 0.3259, 0.4333, 0.2785, 0.449, 0.2785, 0.449, 0.3259, 0.04742, 0.7354, 0.01606, 0.7354, 0.02357, 0.7234, 0.04742, 0.7234, 0.2663, 0.5768, 0.2663, 0.5551, 0.282, 0.5551, 0.282, 0.5768, 0.8831, 0.634, 0.8831, 0.6199, 0.8988, 0.6199, 0.8988, 0.634, 0.8988, 0.4344, 0.8831, 0.4344, 0.8831, 0.3946, 0.8988, 0.3946, 0.04742, 0.7234, 0.02357, 0.7234, 0.02357, 0.5379, 0.04742, 0.5379, 0.8988, 0.6199, 0.8831, 0.6199, 0.8831, 0.4344, 0.8988, 0.4344, 0.2663, 0.6107, 0.282, 0.6107, 0.282, 0.7963, 0.2663, 0.7963, 0.6888, 0.3864, 0.6512, 0.3864, 0.6836, 0.3262, 0.6888, 0.3262, 0.2663, 0.7963, 0.282, 0.7963, 0.282, 0.8361, 0.2663, 0.8361, 0.6888, 0.4238, 0.665, 0.4238, 0.6512, 0.3864, 0.6888, 0.3864, 0.04742, 0.5379, 0.02357, 0.5379, 0.009791, 0.5005, 0.04742, 0.5005, 0.2413, 0.2535, 0.236, 0.2535, 0.236, 0.2377, 0.2413, 0.2377, 0.04742, 0.5005, 0.009791, 0.5005, 0.04214, 0.4403, 0.04742, 0.4403, 0.8988, 0.3946, 0.8831, 0.3946, 0.8831, 0.3262, 0.8988, 0.3262, 0.2663, 0.8361, 0.282, 0.8361, 0.282, 0.9045, 0.2663, 0.9045, 0.8831, 0.6784, 0.8831, 0.6536, 0.8988, 0.6536, 0.8988, 0.6784, 0.2663, 0.5972, 0.2663, 0.5768, 0.282, 0.5768, 0.282, 0.5972, 0.04742, 0.7762, 0.0, 0.7762, 0.01208, 0.7545, 0.04742, 0.7545, 0.6888, 0.6213, 0.7202, 0.6213, 0.7242, 0.6404, 0.6888, 0.6404, 0.6888, 0.6093, 0.7127, 0.6093, 0.7202, 0.6213, 0.6888, 0.6213, 0.2663, 0.6107, 0.2663, 0.5972, 0.282, 0.5972, 0.282, 0.6107, 0.8831, 0.6536, 0.8831, 0.634, 0.8988, 0.634, 0.8988, 0.6536, 0.04742, 0.7545, 0.01208, 0.7545, 0.01606, 0.7354, 0.04742, 0.7354, 0.5798, 0.6093, 0.6037, 0.6093, 0.6037, 0.6213, 0.5734, 0.6213, 0.5734, 0.6213, 0.6037, 0.6213, 0.6037, 0.6404, 0.5666, 0.6404, 0.6037, 0.3864, 0.5661, 0.3864, 0.5984, 0.3262, 0.6037, 0.3262, 0.2413, 0.2377, 0.236, 0.2377, 0.236, 0.222, 0.2413, 0.222, 0.6413, 0.3864, 0.6037, 0.3864, 0.6037, 0.3262, 0.609, 0.3262, 0.2505, 0.9074, 0.2505, 0.8826, 0.2663, 0.8826, 0.2663, 0.9074, 0.2505, 0.863, 0.2505, 0.8489, 0.2663, 0.8489, 0.2663, 0.863, 0.5223, 0.6472, 0.487, 0.6472, 0.491, 0.628, 0.5223, 0.628, 0.5223, 0.6689, 0.4749, 0.6689, 0.487, 0.6472, 0.5223, 0.6472, 0.2465, 0.2377, 0.2413, 0.2377, 0.2413, 0.222, 0.2465, 0.222, 0.6037, 0.6093, 0.5798, 0.6093, 0.5798, 0.4238, 0.6037, 0.4238, 0.282, 0.7963, 0.2977, 0.7963, 0.2977, 0.8361, 0.282, 0.8361, 0.282, 0.6107, 0.282, 0.5972, 0.2977, 0.5972, 0.2977, 0.6107, 0.282, 0.5768, 0.282, 0.5551, 0.2977, 0.5551, 0.2977, 0.5768, 0.5223, 0.628, 0.491, 0.628, 0.4985, 0.6161, 0.5223, 0.6161, 0.4333, 0.4111, 0.4333, 0.3636, 0.449, 0.3636, 0.449, 0.4111, 0.5594, 0.6472, 0.5223, 0.6472, 0.5223, 0.628, 0.5526, 0.628, 0.282, 0.5972, 0.282, 0.5768, 0.2977, 0.5768, 0.2977, 0.5972, 0.282, 0.6107, 0.2977, 0.6107, 0.2977, 0.7963, 0.282, 0.7963, 0.2663, 0.8489, 0.2505, 0.8489, 0.2505, 0.6633, 0.2663, 0.6633, 0.6275, 0.4238, 0.6037, 0.4238, 0.6037, 0.3864, 0.6413, 0.3864, 0.6037, 0.4238, 0.5798, 0.4238, 0.5661, 0.3864, 0.6037, 0.3864, 0.5462, 0.6161, 0.5223, 0.6161, 0.5223, 0.4306, 0.5462, 0.4306, 0.2663, 0.6235, 0.2505, 0.6235, 0.2505, 0.5551, 0.2663, 0.5551, 0.5526, 0.628, 0.5223, 0.628, 0.5223, 0.6161, 0.5462, 0.6161, 0.282, 0.8361, 0.2977, 0.8361, 0.2977, 0.9045, 0.282, 0.9045, 0.5599, 0.3932, 0.5223, 0.3932, 0.5223, 0.333, 0.5276, 0.333, 0.6037, 0.6093, 0.6275, 0.6093, 0.635, 0.6213, 0.6037, 0.6213, 0.2663, 0.6633, 0.2505, 0.6633, 0.2505, 0.6235, 0.2663, 0.6235, 0.4333, 0.4488, 0.4333, 0.4111, 0.449, 0.4111, 0.449, 0.4488, 0.6037, 0.6213, 0.635, 0.6213, 0.639, 0.6404, 0.6037, 0.6404, 0.5223, 0.3932, 0.4847, 0.3932, 0.517, 0.333, 0.5223, 0.333, 0.5223, 0.6161, 0.4985, 0.6161, 0.4985, 0.4306, 0.5223, 0.4306, 0.2505, 0.8826, 0.2505, 0.863, 0.2663, 0.863, 0.2663, 0.8826, 0.6037, 0.6404, 0.639, 0.6404, 0.6511, 0.6621, 0.6037, 0.6621, 0.5223, 0.4306, 0.4985, 0.4306, 0.4847, 0.3932, 0.5223, 0.3932, 0.6275, 0.6093, 0.6037, 0.6093, 0.6037, 0.4238, 0.6275, 0.4238, 0.5666, 0.6404, 0.6037, 0.6404, 0.6037, 0.6621, 0.566, 0.6621, 0.5462, 0.4306, 0.5223, 0.4306, 0.5223, 0.3932, 0.5599, 0.3932, 0.56, 0.6689, 0.5223, 0.6689, 0.5223, 0.6472, 0.5594, 0.6472, 0.08451, 0.7545, 0.04742, 0.7545, 0.04742, 0.7354, 0.07775, 0.7354, 0.665, 0.6093, 0.6888, 0.6093, 0.6888, 0.6213, 0.6585, 0.6213, 0.6585, 0.6213, 0.6888, 0.6213, 0.6888, 0.6404, 0.6517, 0.6404, 0.08514, 0.7762, 0.04742, 0.7762, 0.04742, 0.7545, 0.08451, 0.7545, 0.08504, 0.5005, 0.04742, 0.5005, 0.04742, 0.4403, 0.05269, 0.4403, 0.2465, 0.2535, 0.2413, 0.2535, 0.2413, 0.2377, 0.2465, 0.2377, 0.07126, 0.5379, 0.04742, 0.5379, 0.04742, 0.5005, 0.08504, 0.5005, 0.7127, 0.4238, 0.6888, 0.4238, 0.6888, 0.3864, 0.7265, 0.3864, 0.7265, 0.3864, 0.6888, 0.3864, 0.6888, 0.3262, 0.6941, 0.3262, 0.07126, 0.7234, 0.04742, 0.7234, 0.04742, 0.5379, 0.07126, 0.5379, 0.07775, 0.7354, 0.04742, 0.7354, 0.04742, 0.7234, 0.07126, 0.7234, 0.4333, 0.3636, 0.4333, 0.3259, 0.449, 0.3259, 0.449, 0.3636, 0.6517, 0.6404, 0.6888, 0.6404, 0.6888, 0.6621, 0.6511, 0.6621, 0.7127, 0.6093, 0.6888, 0.6093, 0.6888, 0.4238, 0.7127, 0.4238])
me_001.materials.append(mat_material)
me_001.use_remesh_fix_poles = True
me_001.use_remesh_preserve_attributes = False
me_001.update()
me_002 = bpy.data.meshes.new('立方体.002')
me_002.from_pydata([(-0.06122, 7.298e-09, -0.03061), (-0.06122, 7.298e-09, 0.09183), (-0.06122, 0.1224, -0.03061), (-0.06122, 0.1224, 0.09183), (0.06122, 7.298e-09, -0.03061), (0.06122, 7.298e-09, 0.09183), (0.06122, 0.1224, -0.03061), (0.06122, 0.1224, 0.09183), (-0.06122, 0.09158, 0.0002481), (-0.06122, 0.03086, 0.0002481), (-0.06122, 0.03086, 0.06097), (-0.06122, 0.09158, 0.06097), (0.0606, 0.09157, 0.06097), (0.0606, 0.09157, 0.0002481), (0.06184, 0.03086, 0.0002481), (0.06184, 0.03086, 0.06097), (-0.06122, 0.06122, 0.09183), (0.06122, 0.06122, 0.09183), (-0.06122, 0.06122, 0.07355), (0.06122, 0.06122, 0.07355), (-0.06122, 0.1224, 0.03061), (0.06122, 0.1224, 0.03061), (-0.06122, 0.1042, 0.03061), (0.06035, 0.1041, 0.03061), (-0.06122, 0.06122, -0.03061), (0.06122, 0.06122, -0.03061), (-0.06122, 0.06122, -0.01233), (0.06122, 0.06122, -0.01233), (-0.06122, 7.298e-09, 0.03061), (0.06122, 7.298e-09, 0.03061), (-0.06122, 0.01828, 0.03061), (0.06209, 0.01829, 0.03061), (0.1476, 0.06131, -0.11), (0.1333, 0.03553, -0.1062), (0.1045, 0.03553, -0.09847), (0.09015, 0.06131, -0.09462), (0.1045, 0.08708, -0.09847), (0.1333, 0.08708, -0.1062), (0.1476, 0.06131, -0.033), (0.1333, 0.03553, -0.03685), (0.1045, 0.03553, -0.04455), (0.09015, 0.06131, -0.0484), (0.1045, 0.08708, -0.04455), (0.1333, 0.08708, -0.03685), (0.1091, 0.06131, 0.0337), (0.09861, 0.03553, 0.02318), (0.07757, 0.03553, 0.00214), (0.06705, 0.06131, -0.008382), (0.07757, 0.08708, 0.00214), (0.09861, 0.08708, 0.02318), (0.04243, 0.06131, 0.07222), (0.03858, 0.03553, 0.05784), (0.03088, 0.03553, 0.0291), (0.02703, 0.06131, 0.01473), (0.03088, 0.08708, 0.0291), (0.03858, 0.08708, 0.05784), (-0.03459, 0.06131, 0.07222), (-0.03074, 0.03553, 0.05784), (-0.02304, 0.03553, 0.0291), (-0.01919, 0.06131, 0.01473), (-0.02304, 0.08708, 0.0291), (-0.03074, 0.08708, 0.05784), (-0.1013, 0.06131, 0.0337), (-0.09078, 0.03553, 0.02318), (-0.06973, 0.03553, 0.00214), (-0.05921, 0.06131, -0.008382), (-0.06973, 0.08708, 0.00214), (-0.09078, 0.08708, 0.02318), (-0.1398, 0.06131, -0.033), (-0.1254, 0.03553, -0.03685), (-0.09669, 0.03553, -0.04455), (-0.08232, 0.06131, -0.0484), (-0.09669, 0.08708, -0.04455), (-0.1254, 0.08708, -0.03685), (-0.1398, 0.06131, -0.11), (-0.1254, 0.03553, -0.1062), (-0.09669, 0.03553, -0.09847), (-0.08232, 0.06131, -0.09462), (-0.09669, 0.08708, -0.09847), (-0.1254, 0.08708, -0.1062), (-0.1013, 0.06131, -0.1767), (-0.09078, 0.03553, -0.1662), (-0.06973, 0.03553, -0.1452), (-0.05921, 0.06131, -0.1346), (-0.06973, 0.08708, -0.1452), (-0.09078, 0.08708, -0.1662), (-0.03459, 0.06131, -0.2152), (-0.03074, 0.03553, -0.2009), (-0.02304, 0.03553, -0.1721), (-0.01919, 0.06131, -0.1577), (-0.02304, 0.08708, -0.1721), (-0.03074, 0.08708, -0.2009), (0.04243, 0.06131, -0.2152), (0.03858, 0.03553, -0.2009), (0.03088, 0.03553, -0.1721), (0.02703, 0.06131, -0.1577), (0.03088, 0.08708, -0.1721), (0.03858, 0.08708, -0.2009), (0.1091, 0.06131, -0.1767), (0.09861, 0.03553, -0.1662), (0.07757, 0.03553, -0.1452), (0.06705, 0.06131, -0.1346), (0.07757, 0.08708, -0.1452), (0.09861, 0.08708, -0.1662)], [], [(20, 2, 8, 22), (20, 3, 7, 21), (25, 6, 13, 27), (29, 5, 1, 28), (24, 25, 4, 0), (17, 16, 1, 5), (19, 15, 10, 18), (23, 12, 11, 22), (28, 1, 10, 30), (17, 5, 15, 19), (21, 7, 12, 23), (16, 3, 11, 18), (24, 0, 9, 26), (29, 4, 14, 31), (31, 14, 9, 30), (27, 13, 8, 26), (1, 16, 18, 10), (7, 17, 19, 12), (12, 19, 18, 11), (7, 3, 16, 17), (6, 21, 23, 13), (13, 23, 22, 8), (2, 20, 21, 6), (3, 20, 22, 11), (14, 27, 26, 9), (2, 24, 26, 8), (2, 6, 25, 24), (4, 25, 27, 14), (15, 31, 30, 10), (5, 29, 31, 15), (0, 28, 30, 9), (4, 29, 28, 0), (32, 38, 39, 33), (33, 39, 40, 34), (34, 40, 41, 35), (35, 41, 42, 36), (36, 42, 43, 37), (37, 43, 38, 32), (38, 44, 45, 39), (39, 45, 46, 40), (40, 46, 47, 41), (41, 47, 48, 42), (42, 48, 49, 43), (43, 49, 44, 38), (44, 50, 51, 45), (45, 51, 52, 46), (46, 52, 53, 47), (47, 53, 54, 48), (48, 54, 55, 49), (49, 55, 50, 44), (50, 56, 57, 51), (51, 57, 58, 52), (52, 58, 59, 53), (53, 59, 60, 54), (54, 60, 61, 55), (55, 61, 56, 50), (56, 62, 63, 57), (57, 63, 64, 58), (58, 64, 65, 59), (59, 65, 66, 60), (60, 66, 67, 61), (61, 67, 62, 56), (62, 68, 69, 63), (63, 69, 70, 64), (64, 70, 71, 65), (65, 71, 72, 66), (66, 72, 73, 67), (67, 73, 68, 62), (68, 74, 75, 69), (69, 75, 76, 70), (70, 76, 77, 71), (71, 77, 78, 72), (72, 78, 79, 73), (73, 79, 74, 68), (74, 80, 81, 75), (75, 81, 82, 76), (76, 82, 83, 77), (77, 83, 84, 78), (78, 84, 85, 79), (79, 85, 80, 74), (80, 86, 87, 81), (81, 87, 88, 82), (82, 88, 89, 83), (83, 89, 90, 84), (84, 90, 91, 85), (85, 91, 86, 80), (86, 92, 93, 87), (87, 93, 94, 88), (88, 94, 95, 89), (89, 95, 96, 90), (90, 96, 97, 91), (91, 97, 92, 86), (92, 98, 99, 93), (93, 99, 100, 94), (94, 100, 101, 95), (95, 101, 102, 96), (96, 102, 103, 97), (97, 103, 98, 92), (98, 32, 33, 99), (99, 33, 34, 100), (100, 34, 35, 101), (101, 35, 36, 102), (102, 36, 37, 103), (103, 37, 32, 98)])
_uv = me_002.uv_layers.new(name='UVマップ')
_uv.uv.foreach_set('vector', [0.4142, 0.6394, 0.4285, 0.6299, 0.4261, 0.6419, 0.417, 0.6437, 0.3904, 0.6347, 0.3999, 0.649, 0.3714, 0.668, 0.3619, 0.6537, 0.3523, 0.7013, 0.3428, 0.687, 0.3548, 0.6894, 0.3566, 0.6985, 0.3999, 0.7108, 0.3904, 0.6966, 0.419, 0.6775, 0.4285, 0.6918, 0.4475, 0.7203, 0.419, 0.7394, 0.4094, 0.7251, 0.438, 0.7061, 0.3809, 0.6823, 0.4094, 0.6632, 0.419, 0.6775, 0.3904, 0.6966, 0.298, 0.6012, 0.2978, 0.592, 0.3323, 0.592, 0.3323, 0.6012, 0.2982, 0.6196, 0.2981, 0.6104, 0.3323, 0.6104, 0.3323, 0.6196, 0.4332, 0.668, 0.419, 0.6775, 0.4214, 0.6655, 0.4304, 0.6637, 0.3809, 0.6823, 0.3904, 0.6966, 0.3784, 0.6941, 0.3766, 0.6851, 0.3571, 0.6775, 0.3714, 0.668, 0.369, 0.68, 0.3599, 0.6818, 0.4094, 0.6632, 0.3999, 0.649, 0.4119, 0.6514, 0.4137, 0.6604, 0.438, 0.6442, 0.4475, 0.6585, 0.4355, 0.6561, 0.4337, 0.647, 0.3761, 0.7061, 0.3618, 0.7156, 0.3642, 0.7036, 0.3733, 0.7018, 0.2977, 0.5828, 0.2978, 0.5736, 0.3323, 0.5736, 0.3323, 0.5828, 0.298, 0.5644, 0.2981, 0.5551, 0.3323, 0.5551, 0.3323, 0.5644, 0.419, 0.6775, 0.4094, 0.6632, 0.4137, 0.6604, 0.4214, 0.6655, 0.3714, 0.668, 0.3809, 0.6823, 0.3766, 0.6851, 0.369, 0.68, 0.2981, 0.6104, 0.298, 0.6012, 0.3323, 0.6012, 0.3323, 0.6104, 0.3714, 0.668, 0.3999, 0.649, 0.4094, 0.6632, 0.3809, 0.6823, 0.3428, 0.687, 0.3571, 0.6775, 0.3599, 0.6818, 0.3548, 0.6894, 0.2981, 0.6288, 0.2982, 0.6196, 0.3323, 0.6196, 0.3323, 0.6288, 0.3809, 0.6204, 0.3904, 0.6347, 0.3619, 0.6537, 0.3523, 0.6394, 0.3999, 0.649, 0.4142, 0.6394, 0.417, 0.6437, 0.4119, 0.6514, 0.2978, 0.5736, 0.298, 0.5644, 0.3323, 0.5644, 0.3323, 0.5736, 0.4285, 0.6299, 0.438, 0.6442, 0.4337, 0.647, 0.4261, 0.6419, 0.3809, 0.6204, 0.3523, 0.6394, 0.3428, 0.6252, 0.3714, 0.6061, 0.3618, 0.7156, 0.3523, 0.7013, 0.3566, 0.6985, 0.3642, 0.7036, 0.2978, 0.592, 0.2977, 0.5828, 0.3323, 0.5828, 0.3323, 0.592, 0.3904, 0.6966, 0.3761, 0.7061, 0.3733, 0.7018, 0.3784, 0.6941, 0.4475, 0.6585, 0.4332, 0.668, 0.4304, 0.6637, 0.4355, 0.6561, 0.4094, 0.7251, 0.3999, 0.7108, 0.4285, 0.6918, 0.438, 0.7061, 0.2065, 0.3747, 0.2064, 0.3913, 0.1992, 0.3912, 0.1995, 0.3747, 0.1995, 0.3747, 0.1992, 0.3912, 0.1912, 0.3905, 0.1916, 0.3742, 0.1916, 0.3742, 0.1912, 0.3905, 0.1817, 0.3898, 0.182, 0.3739, 0.2311, 0.3748, 0.2317, 0.3911, 0.2218, 0.3914, 0.2214, 0.3749, 0.2214, 0.3749, 0.2218, 0.3914, 0.2135, 0.3913, 0.2134, 0.3746, 0.2134, 0.3746, 0.2135, 0.3913, 0.2064, 0.3913, 0.2065, 0.3747, 0.2064, 0.3913, 0.2058, 0.4092, 0.1982, 0.4087, 0.1992, 0.3912, 0.1992, 0.3912, 0.1982, 0.4087, 0.1899, 0.4073, 0.1912, 0.3905, 0.1912, 0.3905, 0.1899, 0.4073, 0.1803, 0.4055, 0.1817, 0.3898, 0.2317, 0.3911, 0.233, 0.4076, 0.2228, 0.4087, 0.2218, 0.3914, 0.2218, 0.3914, 0.2228, 0.4087, 0.2138, 0.4091, 0.2135, 0.3913, 0.2135, 0.3913, 0.2138, 0.4091, 0.2058, 0.4092, 0.2064, 0.3913, 0.2058, 0.4092, 0.2044, 0.4322, 0.1943, 0.4292, 0.1982, 0.4087, 0.1982, 0.4087, 0.1943, 0.4292, 0.1857, 0.4245, 0.1899, 0.4073, 0.1899, 0.4073, 0.1857, 0.4245, 0.1763, 0.4207, 0.1803, 0.4055, 0.233, 0.4076, 0.236, 0.4241, 0.2258, 0.4273, 0.2228, 0.4087, 0.2228, 0.4087, 0.2258, 0.4273, 0.2153, 0.4312, 0.2138, 0.4091, 0.2138, 0.4091, 0.2153, 0.4312, 0.2044, 0.4322, 0.2058, 0.4092, 0.2087, 0.222, 0.2072, 0.2444, 0.1994, 0.2445, 0.198, 0.2229, 0.198, 0.2229, 0.1994, 0.2445, 0.1906, 0.2448, 0.1878, 0.2267, 0.1878, 0.2267, 0.1906, 0.2448, 0.1807, 0.2458, 0.1778, 0.2297, 0.236, 0.2333, 0.2321, 0.2481, 0.2227, 0.2464, 0.2269, 0.2296, 0.2269, 0.2296, 0.2227, 0.2464, 0.2146, 0.2449, 0.2185, 0.2249, 0.2185, 0.2249, 0.2146, 0.2449, 0.2072, 0.2444, 0.2087, 0.222, 0.2072, 0.2444, 0.2066, 0.2618, 0.1996, 0.2619, 0.1994, 0.2445, 0.1994, 0.2445, 0.1996, 0.2619, 0.1915, 0.2617, 0.1906, 0.2448, 0.1906, 0.2448, 0.1915, 0.2617, 0.1819, 0.2619, 0.1807, 0.2458, 0.2321, 0.2481, 0.2307, 0.2634, 0.2214, 0.2627, 0.2227, 0.2464, 0.2227, 0.2464, 0.2214, 0.2627, 0.2135, 0.262, 0.2146, 0.2449, 0.2146, 0.2449, 0.2135, 0.262, 0.2066, 0.2618, 0.2072, 0.2444, 0.2066, 0.2618, 0.2064, 0.2781, 0.1996, 0.2781, 0.1996, 0.2619, 0.1996, 0.2619, 0.1996, 0.2781, 0.1918, 0.2778, 0.1915, 0.2617, 0.1915, 0.2617, 0.1918, 0.2778, 0.1824, 0.2778, 0.1819, 0.2619, 0.2307, 0.2634, 0.2303, 0.279, 0.2209, 0.2786, 0.2214, 0.2627, 0.2214, 0.2627, 0.2209, 0.2786, 0.2132, 0.2781, 0.2135, 0.262, 0.2135, 0.262, 0.2132, 0.2781, 0.2064, 0.2781, 0.2066, 0.2618, 0.2064, 0.2781, 0.2063, 0.2942, 0.1995, 0.2942, 0.1996, 0.2781, 0.1996, 0.2781, 0.1995, 0.2942, 0.1916, 0.2938, 0.1918, 0.2778, 0.1918, 0.2778, 0.1916, 0.2938, 0.1819, 0.2937, 0.1824, 0.2778, 0.2303, 0.279, 0.2302, 0.2948, 0.2208, 0.2945, 0.2209, 0.2786, 0.2209, 0.2786, 0.2208, 0.2945, 0.213, 0.2941, 0.2132, 0.2781, 0.2132, 0.2781, 0.213, 0.2941, 0.2063, 0.2942, 0.2064, 0.2781, 0.2063, 0.2942, 0.2063, 0.3102, 0.1995, 0.3103, 0.1995, 0.2942, 0.1995, 0.2942, 0.1995, 0.3103, 0.1917, 0.3099, 0.1916, 0.2938, 0.1916, 0.2938, 0.1917, 0.3099, 0.1821, 0.3098, 0.1819, 0.2937, 0.2302, 0.2948, 0.2303, 0.3106, 0.2209, 0.3105, 0.2208, 0.2945, 0.2208, 0.2945, 0.2209, 0.3105, 0.213, 0.3101, 0.213, 0.2941, 0.213, 0.2941, 0.213, 0.3101, 0.2063, 0.3102, 0.2063, 0.2942, 0.2063, 0.3102, 0.2063, 0.3262, 0.1996, 0.3263, 0.1995, 0.3103, 0.1995, 0.3103, 0.1996, 0.3263, 0.1917, 0.3259, 0.1917, 0.3099, 0.1917, 0.3099, 0.1917, 0.3259, 0.1822, 0.3257, 0.1821, 0.3098, 0.2303, 0.3106, 0.2305, 0.3266, 0.221, 0.3265, 0.2209, 0.3105, 0.2209, 0.3105, 0.221, 0.3265, 0.2131, 0.3261, 0.213, 0.3101, 0.213, 0.3101, 0.2131, 0.3261, 0.2063, 0.3262, 0.2063, 0.3102, 0.2063, 0.3262, 0.2063, 0.3423, 0.1997, 0.3423, 0.1996, 0.3263, 0.1996, 0.3263, 0.1997, 0.3423, 0.1918, 0.3419, 0.1917, 0.3259, 0.1917, 0.3259, 0.1918, 0.3419, 0.1822, 0.3417, 0.1822, 0.3257, 0.2305, 0.3266, 0.2309, 0.3426, 0.2211, 0.3426, 0.221, 0.3265, 0.221, 0.3265, 0.2211, 0.3426, 0.2132, 0.3422, 0.2131, 0.3261, 0.2131, 0.3261, 0.2132, 0.3422, 0.2063, 0.3423, 0.2063, 0.3262, 0.2063, 0.3423, 0.2065, 0.3585, 0.1995, 0.3585, 0.1997, 0.3423, 0.1997, 0.3423, 0.1995, 0.3585, 0.1917, 0.358, 0.1918, 0.3419, 0.1918, 0.3419, 0.1917, 0.358, 0.1821, 0.3578, 0.1822, 0.3417, 0.2309, 0.3426, 0.2305, 0.3586, 0.2212, 0.3587, 0.2211, 0.3426, 0.2211, 0.3426, 0.2212, 0.3587, 0.2133, 0.3584, 0.2132, 0.3422, 0.2132, 0.3422, 0.2133, 0.3584, 0.2065, 0.3585, 0.2063, 0.3423, 0.2065, 0.3585, 0.2065, 0.3747, 0.1995, 0.3747, 0.1995, 0.3585, 0.1995, 0.3585, 0.1995, 0.3747, 0.1916, 0.3742, 0.1917, 0.358, 0.1917, 0.358, 0.1916, 0.3742, 0.182, 0.3739, 0.1821, 0.3578, 0.2305, 0.3586, 0.2311, 0.3748, 0.2214, 0.3749, 0.2212, 0.3587, 0.2212, 0.3587, 0.2214, 0.3749, 0.2134, 0.3746, 0.2133, 0.3584, 0.2133, 0.3584, 0.2134, 0.3746, 0.2065, 0.3747, 0.2065, 0.3585])
me_002.materials.append(mat_material)
me_002.use_remesh_fix_poles = True
me_002.use_remesh_preserve_attributes = False
me_002.update()
me_032 = bpy.data.meshes.new('立方体.032')
me_032.from_pydata([(-0.06122, 7.298e-09, -0.03061), (-0.06122, 7.298e-09, 0.09183), (-0.06122, 0.1224, -0.03061), (-0.06122, 0.1224, 0.09183), (0.06122, 7.298e-09, -0.03061), (0.06122, 7.298e-09, 0.09183), (0.06122, 0.1224, -0.03061), (0.06122, 0.1224, 0.09183), (-0.06122, 0.09158, 0.0002481), (-0.06122, 0.03086, 0.0002481), (-0.06122, 0.03086, 0.06097), (-0.06122, 0.09158, 0.06097), (0.0606, 0.09157, 0.06097), (0.0606, 0.09157, 0.0002481), (0.06184, 0.03086, 0.0002481), (0.06184, 0.03086, 0.06097), (-0.06122, 0.06122, 0.09183), (0.06122, 0.06122, 0.09183), (-0.06122, 0.06122, 0.07355), (0.06122, 0.06122, 0.07355), (-0.06122, 0.1224, 0.03061), (0.06122, 0.1224, 0.03061), (-0.06122, 0.1042, 0.03061), (0.06035, 0.1041, 0.03061), (-0.06122, 0.06122, -0.03061), (0.06122, 0.06122, -0.03061), (-0.06122, 0.06122, -0.01233), (0.06122, 0.06122, -0.01233), (-0.06122, 7.298e-09, 0.03061), (0.06122, 7.298e-09, 0.03061), (-0.06122, 0.01828, 0.03061), (0.06209, 0.01829, 0.03061), (0.1476, 0.06131, -0.11), (0.1333, 0.03553, -0.1062), (0.1045, 0.03553, -0.09847), (0.09015, 0.06131, -0.09462), (0.1045, 0.08708, -0.09847), (0.1333, 0.08708, -0.1062), (0.1476, 0.06131, -0.033), (0.1333, 0.03553, -0.03685), (0.1045, 0.03553, -0.04455), (0.09015, 0.06131, -0.0484), (0.1045, 0.08708, -0.04455), (0.1333, 0.08708, -0.03685), (0.1091, 0.06131, 0.0337), (0.09861, 0.03553, 0.02318), (0.07757, 0.03553, 0.00214), (0.06705, 0.06131, -0.008382), (0.07757, 0.08708, 0.00214), (0.09861, 0.08708, 0.02318), (0.04243, 0.06131, 0.07222), (0.03858, 0.03553, 0.05784), (0.03088, 0.03553, 0.0291), (0.02703, 0.06131, 0.01473), (0.03088, 0.08708, 0.0291), (0.03858, 0.08708, 0.05784), (-0.03459, 0.06131, 0.07222), (-0.03074, 0.03553, 0.05784), (-0.02304, 0.03553, 0.0291), (-0.01919, 0.06131, 0.01473), (-0.02304, 0.08708, 0.0291), (-0.03074, 0.08708, 0.05784), (-0.1013, 0.06131, 0.0337), (-0.09078, 0.03553, 0.02318), (-0.06973, 0.03553, 0.00214), (-0.05921, 0.06131, -0.008382), (-0.06973, 0.08708, 0.00214), (-0.09078, 0.08708, 0.02318), (-0.1398, 0.06131, -0.033), (-0.1254, 0.03553, -0.03685), (-0.09669, 0.03553, -0.04455), (-0.08232, 0.06131, -0.0484), (-0.09669, 0.08708, -0.04455), (-0.1254, 0.08708, -0.03685), (-0.1398, 0.06131, -0.11), (-0.1254, 0.03553, -0.1062), (-0.09669, 0.03553, -0.09847), (-0.08232, 0.06131, -0.09462), (-0.09669, 0.08708, -0.09847), (-0.1254, 0.08708, -0.1062), (-0.1013, 0.06131, -0.1767), (-0.09078, 0.03553, -0.1662), (-0.06973, 0.03553, -0.1452), (-0.05921, 0.06131, -0.1346), (-0.06973, 0.08708, -0.1452), (-0.09078, 0.08708, -0.1662), (-0.03459, 0.06131, -0.2152), (-0.03074, 0.03553, -0.2009), (-0.02304, 0.03553, -0.1721), (-0.01919, 0.06131, -0.1577), (-0.02304, 0.08708, -0.1721), (-0.03074, 0.08708, -0.2009), (0.04243, 0.06131, -0.2152), (0.03858, 0.03553, -0.2009), (0.03088, 0.03553, -0.1721), (0.02703, 0.06131, -0.1577), (0.03088, 0.08708, -0.1721), (0.03858, 0.08708, -0.2009), (0.1091, 0.06131, -0.1767), (0.09861, 0.03553, -0.1662), (0.07757, 0.03553, -0.1452), (0.06705, 0.06131, -0.1346), (0.07757, 0.08708, -0.1452), (0.09861, 0.08708, -0.1662), (-0.7082, -0.4102, -0.8776), (-0.6186, -0.3235, -0.5249), (-0.7082, 0.2571, -0.8776), (-0.6186, 0.1867, -0.5249), (-0.2336, -0.4102, -0.8776), (-0.2531, -0.3235, -0.5249), (-0.2336, 0.2571, -0.8776), (-0.2531, 0.1867, -0.5249), (-0.7082, -0.4102, -0.5249), (-0.7082, 0.2571, -0.5249), (-0.2336, 0.2571, -0.5249), (-0.2336, -0.4102, -0.5249), (-0.6186, -0.3235, -0.1693), (-0.6186, 0.1867, -0.1693), (-0.2531, 0.1867, -0.1693), (-0.2531, -0.3235, -0.1693), (-0.6036, -0.3026, -0.1693), (-0.6036, 0.1658, -0.1693), (-0.2681, 0.1658, -0.1693), (-0.2681, -0.3026, -0.1693), (-0.6036, -0.3026, 0.1113), (-0.6036, 0.1658, 0.1113), (-0.2681, 0.1658, 0.1113), (-0.2681, -0.3026, 0.1113), (-0.6954, -0.3507, 0.1113), (-0.6954, 0.2289, 0.1113), (-0.2391, 0.2289, 0.1113), (-0.2391, -0.3507, 0.1113), (-0.6954, -0.3507, 0.4515), (-0.6954, 0.2289, 0.4515), (-0.2391, 0.2289, 0.4515), (-0.2391, -0.3507, 0.4515), (-0.6314, -0.2895, 0.4515), (-0.6314, 0.1527, 0.4515), (-0.2642, 0.1527, 0.4515), (-0.2642, -0.2895, 0.4515), (-0.5671, -0.2895, 0.8651), (-0.5671, 0.1527, 0.8651), (-0.2173, 0.1527, 0.7535), (-0.2173, -0.2895, 0.7535), (-0.6332, -0.3886, 0.8938), (-0.6332, 0.2055, 0.8938), (-0.1677, 0.2087, 0.737), (-0.1677, -0.3947, 0.737), (-0.3807, -0.3947, 1.305), (-0.3807, 0.2087, 1.305), (-0.03972, 0.2269, 1.01), (-0.03972, -0.3947, 1.01), (-0.3461, -0.2881, 1.277), (-0.3461, 0.1514, 1.277), (-0.06787, 0.1514, 1.035), (-0.06787, -0.2881, 1.035), (0.06219, -0.2881, 1.555), (0.06219, 0.1514, 1.555), (0.1727, 0.1514, 1.207), (0.1727, -0.2881, 1.207), (0.1802, -0.2881, 1.595), (0.1802, 0.1514, 1.595), (0.2753, 0.1514, 1.242), (0.2753, -0.2881, 1.242), (-0.1037, 0.2087, 0.8736), (-0.1037, -0.3947, 0.8736), (-0.5346, -0.3947, 1.126), (-0.5346, 0.2087, 1.126), (-0.2407, -0.2895, 0.6025), (-0.6129, -0.2895, 0.6583), (-0.6129, 0.1527, 0.6583), (-0.2407, 0.1527, 0.6025), (-0.2681, 0.1658, -0.02902), (-0.2681, -0.3026, -0.02902), (-0.624, -0.3026, -0.02675), (-0.624, 0.1658, -0.02675), (0.05408, 0.1514, 1.122), (0.05408, -0.2881, 1.122), (-0.1481, -0.2881, 1.435), (-0.1481, 0.1514, 1.435), (1.667, -0.4102, -0.8776), (1.578, -0.3235, -0.5249), (1.667, 0.2571, -0.8776), (1.578, 0.1867, -0.5249), (1.193, -0.4102, -0.8776), (1.212, -0.3235, -0.5249), (1.193, 0.2571, -0.8776), (1.212, 0.1867, -0.5249), (1.667, -0.4102, -0.5249), (1.667, 0.2571, -0.5249), (1.193, 0.2571, -0.5249), (1.193, -0.4102, -0.5249), (1.578, -0.3235, -0.1693), (1.578, 0.1867, -0.1693), (1.212, 0.1867, -0.1693), (1.212, -0.3235, -0.1693), (1.563, -0.3026, -0.1693), (1.563, 0.1658, -0.1693), (1.227, 0.1658, -0.1693), (1.227, -0.3026, -0.1693), (1.563, -0.3026, 0.1113), (1.563, 0.1658, 0.1113), (1.227, 0.1658, 0.1113), (1.227, -0.3026, 0.1113), (1.655, -0.3507, 0.1113), (1.655, 0.2289, 0.1113), (1.198, 0.2289, 0.1113), (1.198, -0.3507, 0.1113), (1.655, -0.3507, 0.4515), (1.655, 0.2289, 0.4515), (1.198, 0.2289, 0.4515), (1.198, -0.3507, 0.4515), (1.591, -0.2895, 0.4515), (1.591, 0.1527, 0.4515), (1.223, 0.1527, 0.4515), (1.223, -0.2895, 0.4515), (1.526, -0.2895, 0.8651), (1.526, 0.1527, 0.8651), (1.176, 0.1527, 0.7535), (1.176, -0.2895, 0.7535), (1.592, -0.3886, 0.8938), (1.592, 0.2055, 0.8938), (1.127, 0.2087, 0.737), (1.127, -0.3947, 0.737), (1.34, -0.3947, 1.305), (1.34, 0.2087, 1.305), (0.9989, 0.2087, 1.01), (0.9989, -0.3947, 1.01), (1.33, -0.3568, 1.316), (1.33, 0.2201, 1.316), (0.9989, 0.2269, 1.01), (0.9989, -0.3636, 1.01), (1.289, -0.2881, 1.286), (1.289, 0.1514, 1.286), (1.024, 0.1514, 1.036), (1.024, -0.2881, 1.036), (0.8969, -0.2881, 1.555), (0.8969, 0.1514, 1.555), (0.7864, 0.1514, 1.207), (0.7864, -0.2881, 1.207), (0.779, -0.2881, 1.595), (0.779, 0.1514, 1.595), (0.6838, 0.1514, 1.242), (0.6838, -0.2881, 1.242), (1.063, 0.2087, 0.8736), (1.063, -0.3947, 0.8736), (1.494, -0.3947, 1.126), (1.494, 0.2087, 1.126), (1.2, -0.2895, 0.6025), (1.572, -0.2895, 0.6583), (1.572, 0.1527, 0.6583), (1.2, 0.1527, 0.6025), (1.227, 0.1658, -0.02902), (1.227, -0.3026, -0.02902), (1.583, -0.3026, -0.02675), (1.583, 0.1658, -0.02675), (0.9051, 0.1514, 1.122), (0.9051, -0.2881, 1.122), (1.107, -0.2881, 1.435), (1.107, 0.1514, 1.435), (0.2963, -0.3355, 1.182), (0.2963, 0.1987, 1.182), (0.6628, -0.3355, 1.182), (0.6628, 0.1987, 1.182), (0.4796, 0.1987, 1.182), (0.485, 0.2624, 1.691), (0.4796, -0.3355, 1.182), (0.485, -0.3992, 1.691), (0.198, -0.3992, 1.691), (0.1463, -0.3901, 1.618), (0.1463, 0.2533, 1.618), (0.198, 0.2624, 1.691), (0.8224, -0.3901, 1.619), (0.7721, -0.3992, 1.691), (0.7721, 0.2624, 1.691), (0.8224, 0.2534, 1.619), (0.4842, -0.3901, 1.618), (0.4842, 0.2533, 1.618), (0.2753, -0.2881, 1.242), (0.2753, 0.1514, 1.242), (0.1802, 0.1514, 1.595), (0.1802, -0.2881, 1.595), (0.3662, -0.4091, 1.409), (0.3662, 0.2724, 1.409), (0.5963, -0.4091, 1.409), (0.5963, 0.2724, 1.409), (0.4812, 0.2724, 1.409), (0.484, 0.3408, 1.857), (0.4812, -0.4091, 1.409), (0.484, -0.4775, 1.857), (0.3271, -0.4775, 1.857), (0.2989, -0.493, 1.813), (0.2989, 0.3562, 1.813), (0.3271, 0.3408, 1.857), (0.6684, -0.4931, 1.813), (0.6409, -0.4775, 1.857), (0.6409, 0.3408, 1.857), (0.6684, 0.3563, 1.813), (0.4836, -0.493, 1.813), (0.4836, 0.3563, 1.813), (1.015, 0.0, -0.493), (1.015, 0.0, -0.2913), (1.015, 0.06654, -0.493), (1.015, 0.06654, -0.2913), (1.238, 0.0, -0.5518), (1.238, 0.0, -0.1915), (1.238, 0.06654, -0.5518), (1.238, 0.06654, -0.1915), (0.2299, 0.0, -0.493), (0.2299, 0.0, -0.2913), (0.2299, 0.06654, -0.493), (0.2299, 0.06654, -0.2913), (0.07177, 0.0, -0.5514), (0.07177, 0.0, -0.233), (0.07177, 0.06654, -0.5514), (0.07177, 0.06654, -0.233), (-0.1831, 0.0, -0.4145), (-0.1831, 0.0, -0.3698), (-0.1831, 0.06654, -0.4145), (-0.1831, 0.06654, -0.3698), (1.147, 0.06654, -0.5491), (1.147, 0.06654, -0.2426), (1.147, 0.0, -0.5491), (1.147, 0.0, -0.2426), (1.065, 0.06654, -0.5205), (1.065, 0.0, -0.2595), (1.065, 0.06654, -0.2595), (1.065, 0.0, -0.5205), (1.065, 0.0, 0.2791), (1.065, 0.06654, 0.2791), (1.147, 0.06654, 0.2791), (1.147, 0.0, 0.2791), (-0.1831, 0.06654, 0.2791), (-0.1831, 0.0, 0.2791), (0.07177, 0.06654, 0.2791), (0.07177, 0.0, 0.2791), (0.2299, 0.06654, 0.2791), (0.2299, 0.0, 0.2791), (1.238, 0.0, 0.2791), (1.238, 0.06654, 0.2791), (1.015, 0.06654, 0.2791), (1.015, 0.0, 0.2791), (1.065, 0.0, 0.1508), (1.065, 0.06654, 0.4118), (1.065, 0.0, 0.4118), (1.065, 0.06654, 0.1508), (1.147, 0.0, 0.4286), (1.147, 0.0, 0.1222), (1.147, 0.06654, 0.4286), (1.147, 0.06654, 0.1222), (-0.1831, 0.06654, 0.3014), (-0.1831, 0.06654, 0.2568), (-0.1831, 0.0, 0.3014), (-0.1831, 0.0, 0.2568), (0.07177, 0.06654, 0.4383), (0.07177, 0.06654, 0.1199), (0.07177, 0.0, 0.4383), (0.07177, 0.0, 0.1199), (0.2299, 0.06654, 0.38), (0.2299, 0.06654, 0.1782), (0.2299, 0.0, 0.38), (0.2299, 0.0, 0.1782), (1.238, 0.06654, 0.4797), (1.238, 0.06654, 0.1195), (1.238, 0.0, 0.4797), (1.238, 0.0, 0.1195), (1.015, 0.06654, 0.38), (1.015, 0.06654, 0.1782), (1.015, 0.0, 0.38), (1.015, 0.0, 0.1782), (1.015, 0.0, -0.3922), (1.015, 0.06654, -0.3922), (1.238, 0.06654, -0.3922), (1.238, 0.0, -0.3922), (0.2299, 0.0, -0.3922), (0.2299, 0.06654, -0.3922), (0.07177, 0.0, -0.3922), (0.07177, 0.06654, -0.3922), (-0.1831, 0.0, -0.3922), (-0.1831, 0.06654, -0.3922), (1.147, 0.0, -0.3922), (1.147, 0.06654, -0.3922), (1.065, 0.06654, -0.3922), (1.065, 0.0, -0.3922)], [], [(20, 2, 8, 22), (20, 3, 7, 21), (25, 6, 13, 27), (29, 5, 1, 28), (24, 25, 4, 0), (17, 16, 1, 5), (19, 15, 10, 18), (23, 12, 11, 22), (28, 1, 10, 30), (17, 5, 15, 19), (21, 7, 12, 23), (16, 3, 11, 18), (24, 0, 9, 26), (29, 4, 14, 31), (31, 14, 9, 30), (27, 13, 8, 26), (1, 16, 18, 10), (7, 17, 19, 12), (12, 19, 18, 11), (7, 3, 16, 17), (6, 21, 23, 13), (13, 23, 22, 8), (2, 20, 21, 6), (3, 20, 22, 11), (14, 27, 26, 9), (2, 24, 26, 8), (2, 6, 25, 24), (4, 25, 27, 14), (15, 31, 30, 10), (5, 29, 31, 15), (0, 28, 30, 9), (4, 29, 28, 0), (32, 38, 39, 33), (33, 39, 40, 34), (34, 40, 41, 35), (35, 41, 42, 36), (36, 42, 43, 37), (37, 43, 38, 32), (38, 44, 45, 39), (39, 45, 46, 40), (40, 46, 47, 41), (41, 47, 48, 42), (42, 48, 49, 43), (43, 49, 44, 38), (44, 50, 51, 45), (45, 51, 52, 46), (46, 52, 53, 47), (47, 53, 54, 48), (48, 54, 55, 49), (49, 55, 50, 44), (50, 56, 57, 51), (51, 57, 58, 52), (52, 58, 59, 53), (53, 59, 60, 54), (54, 60, 61, 55), (55, 61, 56, 50), (56, 62, 63, 57), (57, 63, 64, 58), (58, 64, 65, 59), (59, 65, 66, 60), (60, 66, 67, 61), (61, 67, 62, 56), (62, 68, 69, 63), (63, 69, 70, 64), (64, 70, 71, 65), (65, 71, 72, 66), (66, 72, 73, 67), (67, 73, 68, 62), (68, 74, 75, 69), (69, 75, 76, 70), (70, 76, 77, 71), (71, 77, 78, 72), (72, 78, 79, 73), (73, 79, 74, 68), (74, 80, 81, 75), (75, 81, 82, 76), (76, 82, 83, 77), (77, 83, 84, 78), (78, 84, 85, 79), (79, 85, 80, 74), (80, 86, 87, 81), (81, 87, 88, 82), (82, 88, 89, 83), (83, 89, 90, 84), (84, 90, 91, 85), (85, 91, 86, 80), (86, 92, 93, 87), (87, 93, 94, 88), (88, 94, 95, 89), (89, 95, 96, 90), (90, 96, 97, 91), (91, 97, 92, 86), (92, 98, 99, 93), (93, 99, 100, 94), (94, 100, 101, 95), (95, 101, 102, 96), (96, 102, 103, 97), (97, 103, 98, 92), (98, 32, 33, 99), (99, 33, 34, 100), (100, 34, 35, 101), (101, 35, 36, 102), (102, 36, 37, 103), (103, 37, 32, 98), (104, 112, 113, 106), (106, 113, 114, 110), (110, 114, 115, 108), (108, 115, 112, 104), (106, 110, 108, 104), (109, 111, 118, 119), (105, 107, 113, 112), (107, 111, 114, 113), (111, 109, 115, 114), (109, 105, 112, 115), (116, 119, 123, 120), (107, 105, 116, 117), (105, 109, 119, 116), (111, 107, 117, 118), (173, 172, 126, 127), (118, 117, 121, 122), (119, 118, 122, 123), (117, 116, 120, 121), (125, 124, 128, 129), (175, 174, 124, 125), (174, 173, 127, 124), (172, 175, 125, 126), (128, 131, 135, 132), (124, 127, 131, 128), (126, 125, 129, 130), (127, 126, 130, 131), (135, 134, 138, 139), (130, 129, 133, 134), (131, 130, 134, 135), (129, 128, 132, 133), (169, 168, 143, 140), (133, 132, 136, 137), (132, 135, 139, 136), (134, 133, 137, 138), (142, 141, 145, 146), (171, 170, 141, 142), (168, 171, 142, 143), (170, 169, 140, 141), (165, 164, 150, 151), (143, 142, 146, 147), (141, 140, 144, 145), (140, 143, 147, 144), (167, 166, 148, 149), (166, 165, 151, 148), (164, 167, 149, 150), (150, 149, 153, 154), (177, 176, 158, 159), (151, 150, 154, 155), (149, 148, 152, 153), (148, 151, 155, 152), (158, 157, 161, 162), (179, 178, 156, 157), (178, 177, 159, 156), (176, 179, 157, 158), (163, 162, 279, 278), (159, 158, 162, 163), (157, 156, 160, 161), (156, 159, 163, 160), (146, 145, 167, 164), (144, 147, 165, 166), (145, 144, 166, 167), (147, 146, 164, 165), (137, 136, 169, 170), (139, 138, 171, 168), (138, 137, 170, 171), (136, 139, 168, 169), (122, 121, 175, 172), (120, 123, 173, 174), (121, 120, 174, 175), (123, 122, 172, 173), (154, 153, 179, 176), (152, 155, 177, 178), (153, 152, 178, 179), (155, 154, 176, 177), (180, 182, 189, 188), (182, 186, 190, 189), (186, 184, 191, 190), (184, 180, 188, 191), (182, 180, 184, 186), (185, 195, 194, 187), (181, 188, 189, 183), (183, 189, 190, 187), (187, 190, 191, 185), (185, 191, 188, 181), (192, 196, 199, 195), (183, 193, 192, 181), (181, 192, 195, 185), (187, 194, 193, 183), (253, 203, 202, 252), (194, 198, 197, 193), (195, 199, 198, 194), (193, 197, 196, 192), (201, 205, 204, 200), (255, 201, 200, 254), (254, 200, 203, 253), (252, 202, 201, 255), (204, 208, 211, 207), (200, 204, 207, 203), (202, 206, 205, 201), (203, 207, 206, 202), (211, 215, 214, 210), (206, 210, 209, 205), (207, 211, 210, 206), (205, 209, 208, 204), (249, 216, 219, 248), (209, 213, 212, 208), (208, 212, 215, 211), (210, 214, 213, 209), (218, 222, 221, 217), (251, 218, 217, 250), (248, 219, 218, 251), (250, 217, 216, 249), (245, 227, 226, 244), (219, 223, 222, 218), (217, 221, 220, 216), (216, 220, 223, 219), (224, 228, 231, 227), (247, 225, 224, 246), (246, 224, 227, 245), (244, 226, 225, 247), (230, 234, 233, 229), (226, 230, 229, 225), (227, 231, 230, 226), (225, 229, 228, 224), (257, 239, 238, 256), (231, 235, 234, 230), (229, 233, 232, 228), (228, 232, 235, 231), (238, 242, 241, 237), (259, 237, 236, 258), (258, 236, 239, 257), (256, 238, 237, 259), (242, 243, 240, 241), (239, 243, 242, 238), (237, 241, 240, 236), (236, 240, 243, 239), (222, 244, 247, 221), (220, 246, 245, 223), (221, 247, 246, 220), (223, 245, 244, 222), (213, 250, 249, 212), (215, 248, 251, 214), (214, 251, 250, 213), (212, 249, 248, 215), (198, 252, 255, 197), (196, 254, 253, 199), (197, 255, 254, 196), (199, 253, 252, 198), (234, 256, 259, 233), (232, 258, 257, 235), (233, 259, 258, 232), (235, 257, 256, 234), (265, 271, 268, 267), (262, 272, 276, 266), (260, 269, 270, 261), (264, 263, 262, 266), (261, 270, 277, 264), (263, 275, 272, 262), (261, 264, 266, 260), (264, 277, 275, 263), (274, 265, 267, 273), (268, 271, 270, 269), (274, 273, 272, 275), (266, 276, 269, 260), (269, 276, 267, 268), (276, 272, 273, 267), (275, 277, 265, 274), (277, 270, 271, 265), (162, 161, 280, 279), (160, 163, 278, 281), (161, 160, 281, 280), (279, 280, 281, 278), (287, 293, 290, 289), (284, 294, 298, 288), (282, 291, 292, 283), (286, 285, 284, 288), (283, 292, 299, 286), (285, 297, 294, 284), (283, 286, 288, 282), (286, 299, 297, 285), (296, 287, 289, 295), (290, 293, 292, 291), (296, 295, 294, 297), (288, 298, 291, 282), (291, 298, 289, 290), (298, 294, 295, 289), (297, 299, 287, 296), (299, 292, 293, 287), (371, 302, 310, 375), (381, 321, 307, 372), (372, 307, 305, 373), (383, 325, 301, 370), (320, 306, 304, 322), (326, 303, 301, 325), (309, 311, 315, 313), (370, 301, 309, 374), (301, 303, 311, 309), (302, 300, 308, 310), (377, 314, 318, 379), (310, 308, 312, 314), (375, 310, 314, 377), (374, 309, 313, 376), (378, 317, 319, 379), (376, 313, 317, 378), (313, 315, 319, 317), (314, 312, 316, 318), (307, 321, 323, 305), (324, 320, 322, 327), (373, 305, 323, 380), (382, 326, 321, 381), (371, 303, 326, 382), (302, 324, 327, 300), (321, 326, 325, 323), (380, 323, 325, 383), (367, 340, 329, 345), (345, 329, 330, 349), (334, 355, 351, 332), (333, 352, 350, 332), (354, 334, 332, 350), (362, 348, 346, 364), (343, 366, 368, 344), (331, 346, 344, 328), (338, 364, 346, 331), (353, 333, 332, 351), (340, 367, 359, 336), (359, 361, 357, 355), (367, 345, 342, 369), (349, 363, 365, 347), (328, 344, 368, 341), (339, 362, 364, 338), (347, 331, 328, 342), (345, 349, 347, 342), (367, 369, 361, 359), (368, 366, 358, 360), (358, 336, 334, 354), (336, 359, 355, 334), (369, 341, 337, 361), (356, 354, 350, 352), (342, 328, 341, 369), (355, 357, 353, 351), (357, 335, 333, 353), (340, 366, 343, 329), (360, 358, 354, 356), (363, 339, 338, 365), (329, 343, 348, 330), (335, 356, 352, 333), (341, 368, 360, 337), (348, 343, 344, 346), (330, 348, 362, 339), (337, 360, 356, 335), (366, 340, 336, 358), (349, 330, 339, 363), (361, 337, 335, 357), (365, 338, 331, 347), (322, 380, 383, 327), (302, 371, 382, 324), (324, 382, 381, 320), (304, 373, 380, 322), (312, 376, 378, 316), (316, 378, 379, 318), (308, 374, 376, 312), (311, 375, 377, 315), (315, 377, 379, 319), (300, 370, 374, 308), (327, 383, 370, 300), (306, 372, 373, 304), (320, 381, 372, 306), (303, 371, 375, 311)])
_uv = me_032.uv_layers.new(name='UVマップ')
_uv.uv.foreach_set('vector', [0.6018, 0.5834, 0.6184, 0.5829, 0.6103, 0.5915, 0.602, 0.5883, 0.5847, 0.5673, 0.5852, 0.5839, 0.5521, 0.5849, 0.5516, 0.5683, 0.5194, 0.6024, 0.519, 0.5858, 0.5276, 0.5939, 0.5244, 0.6023, 0.5536, 0.6346, 0.5531, 0.618, 0.5862, 0.617, 0.5867, 0.6336, 0.5877, 0.6667, 0.5546, 0.6677, 0.5541, 0.6512, 0.5872, 0.6502, 0.5526, 0.6014, 0.5857, 0.6004, 0.5862, 0.617, 0.5531, 0.618, 0.7115, 0.4056, 0.7112, 0.3932, 0.7574, 0.3932, 0.7574, 0.4056, 0.7118, 0.4302, 0.7117, 0.4179, 0.7574, 0.4179, 0.7574, 0.4302, 0.6028, 0.6165, 0.5862, 0.617, 0.5943, 0.6084, 0.6027, 0.6116, 0.5526, 0.6014, 0.5531, 0.618, 0.5445, 0.6099, 0.5476, 0.6016, 0.5355, 0.5853, 0.5521, 0.5849, 0.544, 0.5935, 0.5357, 0.5903, 0.5857, 0.6004, 0.5852, 0.5839, 0.5938, 0.592, 0.5907, 0.6003, 0.6189, 0.5995, 0.6194, 0.616, 0.6108, 0.6079, 0.6139, 0.5996, 0.5365, 0.6185, 0.5199, 0.619, 0.528, 0.6104, 0.5364, 0.6135, 0.7111, 0.3809, 0.7112, 0.3686, 0.7574, 0.3686, 0.7574, 0.3809, 0.7115, 0.3562, 0.7117, 0.3439, 0.7574, 0.3439, 0.7574, 0.3562, 0.5862, 0.617, 0.5857, 0.6004, 0.5907, 0.6003, 0.5943, 0.6084, 0.5521, 0.5849, 0.5526, 0.6014, 0.5476, 0.6016, 0.544, 0.5935, 0.7117, 0.4179, 0.7115, 0.4056, 0.7574, 0.4056, 0.7574, 0.4179, 0.5521, 0.5849, 0.5852, 0.5839, 0.5857, 0.6004, 0.5526, 0.6014, 0.519, 0.5858, 0.5355, 0.5853, 0.5357, 0.5903, 0.5276, 0.5939, 0.7117, 0.4426, 0.7118, 0.4302, 0.7574, 0.4302, 0.7574, 0.4426, 0.5843, 0.5507, 0.5847, 0.5673, 0.5516, 0.5683, 0.5511, 0.5517, 0.5852, 0.5839, 0.6018, 0.5834, 0.602, 0.5883, 0.5938, 0.592, 0.7112, 0.3686, 0.7115, 0.3562, 0.7574, 0.3562, 0.7574, 0.3686, 0.6184, 0.5829, 0.6189, 0.5995, 0.6139, 0.5996, 0.6103, 0.5915, 0.5843, 0.5507, 0.5511, 0.5517, 0.5506, 0.5351, 0.5838, 0.5342, 0.5199, 0.619, 0.5194, 0.6024, 0.5244, 0.6023, 0.528, 0.6104, 0.7112, 0.3932, 0.7111, 0.3809, 0.7574, 0.3809, 0.7574, 0.3932, 0.5531, 0.618, 0.5365, 0.6185, 0.5364, 0.6135, 0.5445, 0.6099, 0.6194, 0.616, 0.6028, 0.6165, 0.6027, 0.6116, 0.6108, 0.6079, 0.5541, 0.6512, 0.5536, 0.6346, 0.5867, 0.6336, 0.5872, 0.6502, 0.6665, 0.6211, 0.6664, 0.632, 0.6618, 0.632, 0.662, 0.6211, 0.662, 0.6211, 0.6618, 0.632, 0.6565, 0.6315, 0.6568, 0.6208, 0.6568, 0.6208, 0.6565, 0.6315, 0.6503, 0.631, 0.6505, 0.6206, 0.6826, 0.6212, 0.683, 0.6319, 0.6765, 0.6321, 0.6763, 0.6212, 0.6763, 0.6212, 0.6765, 0.6321, 0.6711, 0.632, 0.671, 0.6211, 0.671, 0.6211, 0.6711, 0.632, 0.6664, 0.632, 0.6665, 0.6211, 0.6664, 0.632, 0.6661, 0.6437, 0.6611, 0.6434, 0.6618, 0.632, 0.6618, 0.632, 0.6611, 0.6434, 0.6557, 0.6424, 0.6565, 0.6315, 0.6565, 0.6315, 0.6557, 0.6424, 0.6494, 0.6413, 0.6503, 0.631, 0.683, 0.6319, 0.6838, 0.6427, 0.6772, 0.6434, 0.6765, 0.6321, 0.6765, 0.6321, 0.6772, 0.6434, 0.6713, 0.6436, 0.6711, 0.632, 0.6711, 0.632, 0.6713, 0.6436, 0.6661, 0.6437, 0.6664, 0.632, 0.6661, 0.6437, 0.6651, 0.6588, 0.6586, 0.6568, 0.6611, 0.6434, 0.6611, 0.6434, 0.6586, 0.6568, 0.6529, 0.6537, 0.6557, 0.6424, 0.6557, 0.6424, 0.6529, 0.6537, 0.6468, 0.6512, 0.6494, 0.6413, 0.6838, 0.6427, 0.6858, 0.6535, 0.6792, 0.6555, 0.6772, 0.6434, 0.6772, 0.6434, 0.6792, 0.6555, 0.6723, 0.6581, 0.6713, 0.6436, 0.6713, 0.6436, 0.6723, 0.6581, 0.6651, 0.6588, 0.6661, 0.6437, 0.668, 0.5212, 0.667, 0.5359, 0.6619, 0.5359, 0.661, 0.5218, 0.661, 0.5218, 0.6619, 0.5359, 0.6561, 0.5361, 0.6543, 0.5243, 0.6543, 0.5243, 0.6561, 0.5361, 0.6497, 0.5368, 0.6478, 0.5263, 0.6858, 0.5286, 0.6833, 0.5383, 0.6771, 0.5371, 0.6799, 0.5262, 0.6799, 0.5262, 0.6771, 0.5371, 0.6719, 0.5362, 0.6744, 0.5231, 0.6744, 0.5231, 0.6719, 0.5362, 0.667, 0.5359, 0.668, 0.5212, 0.667, 0.5359, 0.6666, 0.5473, 0.662, 0.5473, 0.6619, 0.5359, 0.6619, 0.5359, 0.662, 0.5473, 0.6567, 0.5472, 0.6561, 0.5361, 0.6561, 0.5361, 0.6567, 0.5472, 0.6504, 0.5473, 0.6497, 0.5368, 0.6833, 0.5383, 0.6823, 0.5483, 0.6763, 0.5478, 0.6771, 0.5371, 0.6771, 0.5371, 0.6763, 0.5478, 0.6711, 0.5473, 0.6719, 0.5362, 0.6719, 0.5362, 0.6711, 0.5473, 0.6666, 0.5473, 0.667, 0.5359, 0.6666, 0.5473, 0.6664, 0.5579, 0.662, 0.5579, 0.662, 0.5473, 0.662, 0.5473, 0.662, 0.5579, 0.6569, 0.5577, 0.6567, 0.5472, 0.6567, 0.5472, 0.6569, 0.5577, 0.6508, 0.5577, 0.6504, 0.5473, 0.6823, 0.5483, 0.6821, 0.5585, 0.676, 0.5583, 0.6763, 0.5478, 0.6763, 0.5478, 0.676, 0.5583, 0.6709, 0.5579, 0.6711, 0.5473, 0.6711, 0.5473, 0.6709, 0.5579, 0.6664, 0.5579, 0.6666, 0.5473, 0.6664, 0.5579, 0.6664, 0.5684, 0.6619, 0.5685, 0.662, 0.5579, 0.662, 0.5579, 0.6619, 0.5685, 0.6568, 0.5682, 0.6569, 0.5577, 0.6569, 0.5577, 0.6568, 0.5682, 0.6504, 0.5681, 0.6508, 0.5577, 0.6821, 0.5585, 0.6821, 0.5688, 0.6759, 0.5687, 0.676, 0.5583, 0.676, 0.5583, 0.6759, 0.5687, 0.6708, 0.5684, 0.6709, 0.5579, 0.6709, 0.5579, 0.6708, 0.5684, 0.6664, 0.5684, 0.6664, 0.5579, 0.6664, 0.5684, 0.6664, 0.5789, 0.662, 0.579, 0.6619, 0.5685, 0.6619, 0.5685, 0.662, 0.579, 0.6568, 0.5787, 0.6568, 0.5682, 0.6568, 0.5682, 0.6568, 0.5787, 0.6506, 0.5786, 0.6504, 0.5681, 0.6821, 0.5688, 0.6821, 0.5792, 0.6759, 0.5791, 0.6759, 0.5687, 0.6759, 0.5687, 0.6759, 0.5791, 0.6708, 0.5789, 0.6708, 0.5684, 0.6708, 0.5684, 0.6708, 0.5789, 0.6664, 0.5789, 0.6664, 0.5684, 0.6664, 0.5789, 0.6664, 0.5894, 0.662, 0.5894, 0.662, 0.579, 0.662, 0.579, 0.662, 0.5894, 0.6569, 0.5892, 0.6568, 0.5787, 0.6568, 0.5787, 0.6569, 0.5892, 0.6506, 0.5891, 0.6506, 0.5786, 0.6821, 0.5792, 0.6822, 0.5896, 0.676, 0.5896, 0.6759, 0.5791, 0.6759, 0.5791, 0.676, 0.5896, 0.6709, 0.5893, 0.6708, 0.5789, 0.6708, 0.5789, 0.6709, 0.5893, 0.6664, 0.5894, 0.6664, 0.5789, 0.6664, 0.5894, 0.6664, 0.6, 0.6621, 0.5999, 0.662, 0.5894, 0.662, 0.5894, 0.6621, 0.5999, 0.6569, 0.5997, 0.6569, 0.5892, 0.6569, 0.5892, 0.6569, 0.5997, 0.6506, 0.5995, 0.6506, 0.5891, 0.6822, 0.5896, 0.6825, 0.6001, 0.6761, 0.6001, 0.676, 0.5896, 0.676, 0.5896, 0.6761, 0.6001, 0.6709, 0.5999, 0.6709, 0.5893, 0.6709, 0.5893, 0.6709, 0.5999, 0.6664, 0.6, 0.6664, 0.5894, 0.6664, 0.6, 0.6665, 0.6105, 0.662, 0.6105, 0.6621, 0.5999, 0.6621, 0.5999, 0.662, 0.6105, 0.6568, 0.6102, 0.6569, 0.5997, 0.6569, 0.5997, 0.6568, 0.6102, 0.6506, 0.61, 0.6506, 0.5995, 0.6825, 0.6001, 0.6823, 0.6106, 0.6761, 0.6107, 0.6761, 0.6001, 0.6761, 0.6001, 0.6761, 0.6107, 0.671, 0.6104, 0.6709, 0.5999, 0.6709, 0.5999, 0.671, 0.6104, 0.6665, 0.6105, 0.6664, 0.6, 0.6665, 0.6105, 0.6665, 0.6211, 0.662, 0.6211, 0.662, 0.6105, 0.662, 0.6105, 0.662, 0.6211, 0.6568, 0.6208, 0.6568, 0.6102, 0.6568, 0.6102, 0.6568, 0.6208, 0.6505, 0.6206, 0.6506, 0.61, 0.6823, 0.6106, 0.6826, 0.6212, 0.6763, 0.6212, 0.6761, 0.6107, 0.6761, 0.6107, 0.6763, 0.6212, 0.671, 0.6211, 0.671, 0.6104, 0.671, 0.6104, 0.671, 0.6211, 0.6665, 0.6211, 0.6665, 0.6105, 0.8924, 0.8895, 0.8924, 0.8376, 0.9907, 0.8376, 0.9907, 0.8895, 0.5975, 0.01122, 0.5971, 0.06316, 0.5272, 0.06252, 0.5277, 0.01058, 0.8947, 0.39, 0.8947, 0.3381, 0.9929, 0.3381, 0.9929, 0.39, 0.09153, 0.01934, 0.09078, 0.07127, 0.0209, 0.07026, 0.02165, 0.01833, 0.4985, 0.1108, 0.4286, 0.1108, 0.4286, 0.01244, 0.4985, 0.01244, 0.9801, 0.3352, 0.905, 0.3352, 0.905, 0.2828, 0.9801, 0.2828, 0.9052, 0.8244, 0.9803, 0.8244, 0.9907, 0.8376, 0.8924, 0.8376, 0.5838, 0.0734, 0.53, 0.0729, 0.5272, 0.06252, 0.5971, 0.06316, 0.905, 0.3352, 0.9801, 0.3352, 0.9929, 0.3381, 0.8947, 0.3381, 0.08772, 0.084, 0.03391, 0.08322, 0.0209, 0.07026, 0.09078, 0.07127, 0.03315, 0.1356, 0.08696, 0.1364, 0.08471, 0.1394, 0.03531, 0.1387, 0.9803, 0.8244, 0.9052, 0.8244, 0.9052, 0.772, 0.9803, 0.772, 0.03391, 0.08322, 0.08772, 0.084, 0.08696, 0.1364, 0.03315, 0.1356, 0.53, 0.0729, 0.5838, 0.0734, 0.5833, 0.1258, 0.5295, 0.1253, 0.977, 0.26, 0.9081, 0.26, 0.9081, 0.2393, 0.977, 0.2393, 0.5295, 0.1253, 0.5833, 0.1258, 0.5811, 0.1288, 0.5317, 0.1284, 0.9801, 0.2828, 0.905, 0.2828, 0.9081, 0.2806, 0.977, 0.2806, 0.9803, 0.772, 0.9052, 0.772, 0.9083, 0.7698, 0.9772, 0.7698, 0.9772, 0.7281, 0.9083, 0.7281, 0.9012, 0.7145, 0.9865, 0.7145, 0.9772, 0.7486, 0.9083, 0.7486, 0.9083, 0.7281, 0.9772, 0.7281, 0.032, 0.1596, 0.08441, 0.1601, 0.08411, 0.1807, 0.03472, 0.18, 0.5315, 0.149, 0.5839, 0.1498, 0.5807, 0.1701, 0.5313, 0.1697, 0.02109, 0.1869, 0.08829, 0.1879, 0.08756, 0.238, 0.02037, 0.237, 0.03472, 0.18, 0.08411, 0.1807, 0.08829, 0.1879, 0.02109, 0.1869, 0.5313, 0.1697, 0.5807, 0.1701, 0.5941, 0.1795, 0.5269, 0.1789, 0.977, 0.2393, 0.9081, 0.2393, 0.8988, 0.2351, 0.9841, 0.2351, 0.9841, 0.185, 0.8988, 0.185, 0.91, 0.1813, 0.9751, 0.1813, 0.5269, 0.1789, 0.5941, 0.1795, 0.5937, 0.2296, 0.5265, 0.229, 0.9841, 0.2351, 0.8988, 0.2351, 0.8988, 0.185, 0.9841, 0.185, 0.9865, 0.7145, 0.9012, 0.7145, 0.9012, 0.6644, 0.9865, 0.6644, 0.03195, 0.2766, 0.08686, 0.2692, 0.09, 0.2915, 0.03825, 0.3072, 0.9865, 0.6644, 0.9012, 0.6644, 0.9102, 0.655, 0.9779, 0.6563, 0.02037, 0.237, 0.08756, 0.238, 0.08373, 0.2469, 0.02966, 0.2461, 0.5265, 0.229, 0.5937, 0.2296, 0.5841, 0.2408, 0.5301, 0.2403, 0.5228, 0.2847, 0.5741, 0.3016, 0.5817, 0.3123, 0.5129, 0.2901, 0.5264, 0.2625, 0.5811, 0.2712, 0.5741, 0.3016, 0.5228, 0.2847, 0.9751, 0.1588, 0.91, 0.1588, 0.91, 0.1363, 0.9751, 0.1363, 0.9753, 0.6245, 0.9102, 0.6245, 0.9102, 0.5933, 0.9753, 0.5933, 0.9906, 0.1064, 0.9018, 0.1064, 0.8991, 0.08419, 0.9906, 0.08419, 0.9751, 0.1363, 0.91, 0.1363, 0.9018, 0.1286, 0.9906, 0.1286, 0.9753, 0.5933, 0.9102, 0.5933, 0.8956, 0.5827, 0.9831, 0.5827, 0.03825, 0.3072, 0.09, 0.2915, 0.1019, 0.3041, 0.03239, 0.3243, 0.9836, 0.5456, 0.8947, 0.5456, 0.8947, 0.5108, 0.9836, 0.5108, 0.04546, 0.359, 0.1104, 0.3246, 0.119, 0.3451, 0.06699, 0.3863, 0.5037, 0.3103, 0.5676, 0.3467, 0.5453, 0.3733, 0.4944, 0.3307, 0.4944, 0.3307, 0.5453, 0.3733, 0.535, 0.3761, 0.4921, 0.3429, 0.9749, 0.05664, 0.9102, 0.05664, 0.9102, 0.03512, 0.9749, 0.03512, 0.9906, 0.08419, 0.8991, 0.08419, 0.9102, 0.07861, 0.9749, 0.07861, 0.9836, 0.5108, 0.8947, 0.5108, 0.9104, 0.5043, 0.9751, 0.5043, 0.06699, 0.3863, 0.119, 0.3451, 0.1244, 0.3608, 0.08181, 0.3946, 0.4582, 0.3702, 0.4774, 0.4204, 0.4604, 0.4273, 0.4434, 0.3763, 0.9751, 0.4671, 0.9104, 0.4671, 0.9104, 0.4314, 0.9751, 0.4314, 0.1099, 0.419, 0.1417, 0.3743, 0.1586, 0.3877, 0.14, 0.4381, 0.4749, 0.3566, 0.5073, 0.4009, 0.4774, 0.4204, 0.4582, 0.3702, 0.9749, 0.01913, 0.9102, 0.01913, 0.9102, 0.018, 0.9749, 0.018, 0.9749, 0.03512, 0.9102, 0.03512, 0.9102, 0.01913, 0.9749, 0.01913, 0.9751, 0.4314, 0.9104, 0.4314, 0.9104, 0.4131, 0.9751, 0.4131, 0.14, 0.4381, 0.1586, 0.3877, 0.1735, 0.3936, 0.1571, 0.4448, 0.5129, 0.2901, 0.5817, 0.3123, 0.5676, 0.3467, 0.5037, 0.3103, 0.03239, 0.3243, 0.1019, 0.3041, 0.1104, 0.3246, 0.04546, 0.359, 0.9831, 0.5827, 0.8956, 0.5827, 0.8947, 0.5456, 0.9836, 0.5456, 0.9906, 0.1286, 0.9018, 0.1286, 0.9018, 0.1064, 0.9906, 0.1064, 0.9779, 0.6563, 0.9102, 0.655, 0.9102, 0.6245, 0.9753, 0.6245, 0.9751, 0.1813, 0.91, 0.1813, 0.91, 0.1588, 0.9751, 0.1588, 0.5301, 0.2403, 0.5841, 0.2408, 0.5811, 0.2712, 0.5264, 0.2625, 0.02966, 0.2461, 0.08373, 0.2469, 0.08686, 0.2692, 0.03195, 0.2766, 0.5317, 0.1284, 0.5811, 0.1288, 0.5839, 0.1498, 0.5315, 0.149, 0.03531, 0.1387, 0.08471, 0.1394, 0.08441, 0.1601, 0.032, 0.1596, 0.9772, 0.7698, 0.9083, 0.7698, 0.9083, 0.7486, 0.9772, 0.7486, 0.977, 0.2806, 0.9081, 0.2806, 0.9081, 0.26, 0.977, 0.26, 0.4921, 0.3429, 0.535, 0.3761, 0.5073, 0.4009, 0.4749, 0.3566, 0.08181, 0.3946, 0.1244, 0.3608, 0.1417, 0.3743, 0.1099, 0.419, 0.9751, 0.5043, 0.9104, 0.5043, 0.9104, 0.4671, 0.9751, 0.4671, 0.9749, 0.07861, 0.9102, 0.07861, 0.9102, 0.05664, 0.9749, 0.05664, 0.7941, 0.4119, 0.8924, 0.4119, 0.8924, 0.4639, 0.7941, 0.4639, 0.1345, 0.00553, 0.2045, 0.00615, 0.204, 0.05814, 0.134, 0.05752, 0.7776, 0.01133, 0.8754, 0.01046, 0.8759, 0.06215, 0.7781, 0.06303, 0.6436, 0.012, 0.7135, 0.01218, 0.7134, 0.06417, 0.6434, 0.06399, 0.2348, 0.1167, 0.2348, 0.0183, 0.3048, 0.0183, 0.3048, 0.1167, 0.8632, 0.06514, 0.8637, 0.1173, 0.7889, 0.1179, 0.7884, 0.06581, 0.8069, 0.4771, 0.7941, 0.4639, 0.8924, 0.4639, 0.8821, 0.4771, 0.1472, 0.06801, 0.134, 0.05752, 0.204, 0.05814, 0.201, 0.06848, 0.7884, 0.06581, 0.7781, 0.06303, 0.8759, 0.06215, 0.8632, 0.06514, 0.6463, 0.07678, 0.6434, 0.06399, 0.7134, 0.06417, 0.7001, 0.07692, 0.7, 0.1293, 0.6978, 0.1324, 0.6483, 0.1323, 0.6461, 0.1292, 0.8821, 0.4771, 0.8821, 0.5296, 0.8069, 0.5296, 0.8069, 0.4771, 0.7001, 0.07692, 0.7, 0.1293, 0.6461, 0.1292, 0.6463, 0.07678, 0.201, 0.06848, 0.2006, 0.1209, 0.1467, 0.1204, 0.1472, 0.06801, 0.8608, 0.14, 0.861, 0.1606, 0.7923, 0.1612, 0.7922, 0.1407, 0.2006, 0.1209, 0.1983, 0.124, 0.1489, 0.1235, 0.1467, 0.1204, 0.8637, 0.1173, 0.8606, 0.1195, 0.792, 0.1201, 0.7889, 0.1179, 0.8821, 0.5296, 0.879, 0.5318, 0.8099, 0.5318, 0.8069, 0.5296, 0.879, 0.5736, 0.8883, 0.5871, 0.8028, 0.5871, 0.8099, 0.5736, 0.879, 0.553, 0.879, 0.5736, 0.8099, 0.5736, 0.8099, 0.553, 0.7008, 0.1534, 0.6977, 0.1738, 0.6482, 0.1736, 0.6483, 0.153, 0.1981, 0.1446, 0.198, 0.1653, 0.1485, 0.1649, 0.1457, 0.1445, 0.7112, 0.1809, 0.7111, 0.231, 0.6438, 0.2309, 0.6439, 0.1807, 0.6977, 0.1738, 0.7112, 0.1809, 0.6439, 0.1807, 0.6482, 0.1736, 0.198, 0.1653, 0.2022, 0.1746, 0.1349, 0.174, 0.1485, 0.1649, 0.861, 0.1606, 0.8681, 0.1648, 0.7831, 0.1656, 0.7923, 0.1612, 0.8685, 0.2147, 0.8596, 0.2184, 0.7948, 0.219, 0.7836, 0.2154, 0.2022, 0.1746, 0.2017, 0.2248, 0.1344, 0.2242, 0.1349, 0.174, 0.8681, 0.1648, 0.8685, 0.2147, 0.7836, 0.2154, 0.7831, 0.1656, 0.8883, 0.5871, 0.8883, 0.6372, 0.8028, 0.6372, 0.8028, 0.5871, 0.6988, 0.2705, 0.692, 0.301, 0.6405, 0.2844, 0.644, 0.2622, 0.8883, 0.6372, 0.877, 0.6467, 0.8119, 0.6467, 0.8028, 0.6372, 0.7111, 0.231, 0.7016, 0.24, 0.6475, 0.2399, 0.6438, 0.2309, 0.2017, 0.2248, 0.1979, 0.236, 0.1438, 0.2355, 0.1344, 0.2242, 0.2044, 0.2805, 0.2142, 0.2862, 0.1449, 0.3072, 0.1527, 0.2965, 0.2012, 0.2583, 0.2044, 0.2805, 0.1527, 0.2965, 0.1462, 0.266, 0.8598, 0.2408, 0.86, 0.2632, 0.7952, 0.2638, 0.795, 0.2414, 0.877, 0.6773, 0.877, 0.7085, 0.8119, 0.7085, 0.8119, 0.6773, 0.8757, 0.2928, 0.8759, 0.3149, 0.7874, 0.3157, 0.7872, 0.2936, 0.86, 0.2632, 0.8755, 0.2707, 0.787, 0.2715, 0.7952, 0.2638, 0.877, 0.7085, 0.8848, 0.7191, 0.7973, 0.7191, 0.8119, 0.7085, 0.692, 0.301, 0.6975, 0.3182, 0.6284, 0.2968, 0.6405, 0.2844, 0.6619, 0.3797, 0.6581, 0.3843, 0.6076, 0.3411, 0.6105, 0.3375, 0.8853, 0.7563, 0.8853, 0.791, 0.7964, 0.791, 0.7964, 0.7563, 0.6839, 0.3527, 0.6619, 0.3797, 0.6105, 0.3375, 0.6194, 0.3172, 0.2269, 0.3241, 0.2318, 0.327, 0.1803, 0.3688, 0.1584, 0.3418, 0.2335, 0.329, 0.2363, 0.3411, 0.194, 0.3744, 0.182, 0.371, 0.2318, 0.327, 0.2335, 0.329, 0.182, 0.371, 0.1803, 0.3688, 0.8759, 0.3149, 0.8597, 0.3222, 0.7945, 0.3226, 0.7874, 0.3157, 0.8853, 0.791, 0.887, 0.7932, 0.8019, 0.7932, 0.7964, 0.791, 0.8601, 0.359, 0.8603, 0.3809, 0.7945, 0.3815, 0.7943, 0.3596, 0.8597, 0.3222, 0.8599, 0.3371, 0.7941, 0.3377, 0.7945, 0.3226, 0.887, 0.7932, 0.8768, 0.8006, 0.8121, 0.8006, 0.8019, 0.7932, 0.6581, 0.3843, 0.6459, 0.3874, 0.6046, 0.353, 0.6076, 0.3411, 0.2689, 0.3692, 0.2835, 0.3757, 0.265, 0.4263, 0.2482, 0.4189, 0.8768, 0.8352, 0.8768, 0.8709, 0.8121, 0.8709, 0.8121, 0.8352, 0.6205, 0.4109, 0.5906, 0.4305, 0.5712, 0.3803, 0.5879, 0.3667, 0.2526, 0.3551, 0.2689, 0.3692, 0.2482, 0.4189, 0.2189, 0.3985, 0.1274, 0.6157, 0.1274, 0.5509, 0.1812, 0.5509, 0.1812, 0.6157, 0.8603, 0.3809, 0.8604, 0.3972, 0.7946, 0.3978, 0.7945, 0.3815, 0.8768, 0.8709, 0.8768, 0.8893, 0.8121, 0.8893, 0.8121, 0.8709, 0.5906, 0.4305, 0.5737, 0.4374, 0.5564, 0.3865, 0.5712, 0.3803, 0.2142, 0.2862, 0.2269, 0.3241, 0.1584, 0.3418, 0.1449, 0.3072, 0.6975, 0.3182, 0.6839, 0.3527, 0.6194, 0.3172, 0.6284, 0.2968, 0.8848, 0.7191, 0.8853, 0.7563, 0.7964, 0.7563, 0.7973, 0.7191, 0.8755, 0.2707, 0.8757, 0.2928, 0.7872, 0.2936, 0.787, 0.2715, 0.877, 0.6467, 0.877, 0.6773, 0.8119, 0.6773, 0.8119, 0.6467, 0.8596, 0.2184, 0.8598, 0.2408, 0.795, 0.2414, 0.7948, 0.219, 0.1979, 0.236, 0.2012, 0.2583, 0.1462, 0.266, 0.1438, 0.2355, 0.7016, 0.24, 0.6988, 0.2705, 0.644, 0.2622, 0.6475, 0.2399, 0.1983, 0.124, 0.1981, 0.1446, 0.1457, 0.1445, 0.1489, 0.1235, 0.6978, 0.1324, 0.7008, 0.1534, 0.6483, 0.153, 0.6483, 0.1323, 0.879, 0.5318, 0.879, 0.553, 0.8099, 0.553, 0.8099, 0.5318, 0.8606, 0.1195, 0.8608, 0.14, 0.7922, 0.1407, 0.792, 0.1201, 0.2363, 0.3411, 0.2526, 0.3551, 0.2189, 0.3985, 0.194, 0.3744, 0.6459, 0.3874, 0.6205, 0.4109, 0.5879, 0.3667, 0.6046, 0.353, 0.8768, 0.8006, 0.8768, 0.8352, 0.8121, 0.8352, 0.8121, 0.8006, 0.8599, 0.3371, 0.8601, 0.359, 0.7943, 0.3596, 0.7941, 0.3377, 0.37, 0.4482, 0.4123, 0.4479, 0.4131, 0.5454, 0.3708, 0.5457, 0.3453, 0.6214, 0.3212, 0.5569, 0.371, 0.5565, 0.3723, 0.6212, 0.4941, 0.5353, 0.4262, 0.5439, 0.4254, 0.4491, 0.4934, 0.4565, 0.2193, 0.459, 0.2463, 0.4587, 0.247, 0.5374, 0.22, 0.5377, 0.3971, 0.3725, 0.4198, 0.437, 0.37, 0.4375, 0.3701, 0.3728, 0.2463, 0.4587, 0.3147, 0.4501, 0.3155, 0.5449, 0.247, 0.5374, 0.4934, 0.4565, 0.5204, 0.4563, 0.5211, 0.535, 0.4941, 0.5353, 0.3701, 0.3728, 0.37, 0.4375, 0.3201, 0.438, 0.3431, 0.373, 0.3276, 0.4486, 0.37, 0.4482, 0.3708, 0.5457, 0.3285, 0.5461, 0.4131, 0.5454, 0.4123, 0.4479, 0.4254, 0.4491, 0.4262, 0.5439, 0.3276, 0.4486, 0.3285, 0.5461, 0.3155, 0.5449, 0.3147, 0.4501, 0.3723, 0.6212, 0.371, 0.5565, 0.4208, 0.5561, 0.3993, 0.621, 0.4208, 0.5561, 0.371, 0.5565, 0.3708, 0.5457, 0.4131, 0.5454, 0.371, 0.5565, 0.3212, 0.5569, 0.3285, 0.5461, 0.3708, 0.5457, 0.3201, 0.438, 0.37, 0.4375, 0.37, 0.4482, 0.3276, 0.4486, 0.37, 0.4375, 0.4198, 0.437, 0.4123, 0.4479, 0.37, 0.4482, 0.4434, 0.3763, 0.4604, 0.4273, 0.4595, 0.4276, 0.4425, 0.3766, 0.1571, 0.4448, 0.1735, 0.3936, 0.1744, 0.3939, 0.158, 0.4451, 0.9751, 0.4131, 0.9104, 0.4131, 0.9104, 0.4119, 0.9751, 0.4119, 0.1829, 0.5381, 0.1291, 0.5381, 0.1291, 0.4733, 0.1829, 0.4733, 0.3723, 0.142, 0.3954, 0.1416, 0.3977, 0.2621, 0.3745, 0.2626, 0.3593, 0.3306, 0.3475, 0.27, 0.3747, 0.2695, 0.3762, 0.3303, 0.4656, 0.2508, 0.4055, 0.2643, 0.4031, 0.1391, 0.4637, 0.1504, 0.2642, 0.1541, 0.2812, 0.1538, 0.2831, 0.2542, 0.2661, 0.2545, 0.3884, 0.07393, 0.3994, 0.1345, 0.3722, 0.135, 0.3714, 0.07425, 0.2812, 0.1538, 0.3414, 0.1403, 0.3438, 0.2655, 0.2831, 0.2542, 0.4637, 0.1504, 0.4806, 0.15, 0.4825, 0.2505, 0.4656, 0.2508, 0.3714, 0.07425, 0.3722, 0.135, 0.345, 0.1356, 0.3545, 0.07457, 0.3492, 0.1424, 0.3723, 0.142, 0.3745, 0.2626, 0.3514, 0.263, 0.3977, 0.2621, 0.3954, 0.1416, 0.4031, 0.1391, 0.4055, 0.2643, 0.3492, 0.1424, 0.3514, 0.263, 0.3438, 0.2655, 0.3414, 0.1403, 0.3762, 0.3303, 0.3747, 0.2695, 0.402, 0.269, 0.3932, 0.33, 0.402, 0.269, 0.3747, 0.2695, 0.3745, 0.2626, 0.3977, 0.2621, 0.3747, 0.2695, 0.3475, 0.27, 0.3514, 0.263, 0.3745, 0.2626, 0.345, 0.1356, 0.3722, 0.135, 0.3723, 0.142, 0.3492, 0.1424, 0.3722, 0.135, 0.3994, 0.1345, 0.3954, 0.1416, 0.3723, 0.142, 0.6384, 0.7398, 0.6535, 0.7398, 0.6535, 0.8571, 0.6384, 0.8571, 0.6384, 0.7202, 0.6161, 0.7202, 0.6084, 0.7065, 0.6384, 0.7065, 0.02546, 0.4725, 0.02546, 0.409, 0.04652, 0.409, 0.04652, 0.4725, 0.5907, 0.8948, 0.5709, 0.8948, 0.5756, 0.8872, 0.5907, 0.8872, 0.534, 0.7211, 0.534, 0.7074, 0.5439, 0.7074, 0.5439, 0.7211, 0.7708, 0.8955, 0.7708, 0.8866, 0.7807, 0.8866, 0.7807, 0.8955, 0.7807, 0.7693, 0.7708, 0.7693, 0.7708, 0.7442, 0.7807, 0.7442, 0.5907, 0.8872, 0.5756, 0.8872, 0.5756, 0.7699, 0.5907, 0.7699, 0.7807, 0.8866, 0.7708, 0.8866, 0.7708, 0.7693, 0.7807, 0.7693, 0.534, 0.7425, 0.5439, 0.7425, 0.5439, 0.8598, 0.534, 0.8598, 0.6384, 0.8807, 0.6622, 0.8807, 0.6417, 0.9188, 0.6384, 0.9188, 0.534, 0.8598, 0.5439, 0.8598, 0.5439, 0.885, 0.534, 0.885, 0.6384, 0.8571, 0.6535, 0.8571, 0.6622, 0.8807, 0.6384, 0.8807, 0.5907, 0.7699, 0.5756, 0.7699, 0.5669, 0.7463, 0.5907, 0.7463, 0.7239, 0.6659, 0.7169, 0.6659, 0.7169, 0.6448, 0.7239, 0.6448, 0.5907, 0.7463, 0.5669, 0.7463, 0.5874, 0.7082, 0.5907, 0.7082, 0.7807, 0.7442, 0.7708, 0.7442, 0.7708, 0.7009, 0.7807, 0.7009, 0.534, 0.885, 0.5439, 0.885, 0.5439, 0.9282, 0.534, 0.9282, 0.7708, 0.9236, 0.7708, 0.9079, 0.7807, 0.9079, 0.7807, 0.9236, 0.534, 0.734, 0.534, 0.7211, 0.5439, 0.7211, 0.5439, 0.734, 0.5907, 0.9206, 0.5607, 0.9206, 0.5684, 0.9069, 0.5907, 0.9069, 0.6384, 0.7323, 0.6186, 0.7323, 0.6161, 0.7202, 0.6384, 0.7202, 0.6384, 0.7398, 0.6233, 0.7398, 0.6186, 0.7323, 0.6384, 0.7323, 0.534, 0.7425, 0.534, 0.734, 0.5439, 0.734, 0.5439, 0.7425, 0.7708, 0.9079, 0.7708, 0.8955, 0.7807, 0.8955, 0.7807, 0.9079, 0.5907, 0.9069, 0.5684, 0.9069, 0.5709, 0.8948, 0.5907, 0.8948, 0.6704, 0.8849, 0.6855, 0.8849, 0.6855, 0.8924, 0.6663, 0.8924, 0.6663, 0.8924, 0.6855, 0.8924, 0.6855, 0.9045, 0.6621, 0.9045, 0.6855, 0.7439, 0.6617, 0.7439, 0.6822, 0.7059, 0.6855, 0.7059, 0.7239, 0.6448, 0.7169, 0.6448, 0.7169, 0.6238, 0.7239, 0.6238, 0.7093, 0.7439, 0.6855, 0.7439, 0.6855, 0.7059, 0.6889, 0.7059, 0.524, 0.9301, 0.524, 0.9144, 0.534, 0.9144, 0.534, 0.9301, 0.524, 0.902, 0.524, 0.8931, 0.534, 0.8931, 0.534, 0.902, 0.7332, 0.7183, 0.7555, 0.7183, 0.753, 0.7305, 0.7332, 0.7305, 0.7332, 0.7046, 0.7631, 0.7046, 0.7555, 0.7183, 0.7332, 0.7183, 0.731, 0.6448, 0.7239, 0.6448, 0.7239, 0.6238, 0.731, 0.6238, 0.6855, 0.8849, 0.6704, 0.8849, 0.6704, 0.7676, 0.6855, 0.7676, 0.5439, 0.8598, 0.5538, 0.8598, 0.5538, 0.885, 0.5439, 0.885, 0.5439, 0.7425, 0.5439, 0.734, 0.5538, 0.734, 0.5538, 0.7425, 0.5439, 0.7211, 0.5439, 0.7074, 0.5538, 0.7074, 0.5538, 0.7211, 0.7332, 0.7305, 0.753, 0.7305, 0.7482, 0.738, 0.7332, 0.738, 0.02546, 0.5865, 0.02546, 0.523, 0.04652, 0.523, 0.04652, 0.5865, 0.7097, 0.7183, 0.7332, 0.7183, 0.7332, 0.7305, 0.714, 0.7305, 0.5439, 0.734, 0.5439, 0.7211, 0.5538, 0.7211, 0.5538, 0.734, 0.5439, 0.7425, 0.5538, 0.7425, 0.5538, 0.8598, 0.5439, 0.8598, 0.534, 0.8931, 0.524, 0.8931, 0.524, 0.7758, 0.534, 0.7758, 0.7006, 0.7676, 0.6855, 0.7676, 0.6855, 0.7439, 0.7093, 0.7439, 0.6855, 0.7676, 0.6704, 0.7676, 0.6617, 0.7439, 0.6855, 0.7439, 0.7181, 0.738, 0.7332, 0.738, 0.7332, 0.8553, 0.7181, 0.8553, 0.534, 0.7506, 0.524, 0.7506, 0.524, 0.7074, 0.534, 0.7074, 0.714, 0.7305, 0.7332, 0.7305, 0.7332, 0.738, 0.7181, 0.738, 0.5439, 0.885, 0.5538, 0.885, 0.5538, 0.9282, 0.5439, 0.9282, 0.7094, 0.8789, 0.7332, 0.8789, 0.7332, 0.917, 0.7298, 0.917, 0.6855, 0.8849, 0.7006, 0.8849, 0.7053, 0.8924, 0.6855, 0.8924, 0.534, 0.7758, 0.524, 0.7758, 0.524, 0.7506, 0.534, 0.7506, 0.02546, 0.637, 0.02546, 0.5865, 0.04652, 0.5865, 0.04652, 0.637, 0.6855, 0.8924, 0.7053, 0.8924, 0.7079, 0.9045, 0.6855, 0.9045, 0.7332, 0.8789, 0.7569, 0.8789, 0.7365, 0.917, 0.7332, 0.917, 0.7332, 0.738, 0.7482, 0.738, 0.7482, 0.8553, 0.7332, 0.8553, 0.524, 0.9144, 0.524, 0.902, 0.534, 0.902, 0.534, 0.9144, 0.6855, 0.9045, 0.7079, 0.9045, 0.7155, 0.9182, 0.6855, 0.9182, 0.7332, 0.8553, 0.7482, 0.8553, 0.7569, 0.8789, 0.7332, 0.8789, 0.7006, 0.8849, 0.6855, 0.8849, 0.6855, 0.7676, 0.7006, 0.7676, 0.6621, 0.9045, 0.6855, 0.9045, 0.6855, 0.9182, 0.6617, 0.9182, 0.7181, 0.8553, 0.7332, 0.8553, 0.7332, 0.8789, 0.7094, 0.8789, 0.7093, 0.7046, 0.7332, 0.7046, 0.7332, 0.7183, 0.7097, 0.7183, 0.6141, 0.9069, 0.5907, 0.9069, 0.5907, 0.8948, 0.6099, 0.8948, 0.6535, 0.7398, 0.6384, 0.7398, 0.6384, 0.7323, 0.6576, 0.7323, 0.6576, 0.7323, 0.6384, 0.7323, 0.6384, 0.7202, 0.6618, 0.7202, 0.6145, 0.9206, 0.5907, 0.9206, 0.5907, 0.9069, 0.6141, 0.9069, 0.6145, 0.7463, 0.5907, 0.7463, 0.5907, 0.7082, 0.594, 0.7082, 0.731, 0.6659, 0.7239, 0.6659, 0.7239, 0.6448, 0.731, 0.6448, 0.6058, 0.7699, 0.5907, 0.7699, 0.5907, 0.7463, 0.6145, 0.7463, 0.6233, 0.8571, 0.6384, 0.8571, 0.6384, 0.8807, 0.6146, 0.8807, 0.6146, 0.8807, 0.6384, 0.8807, 0.6384, 0.9188, 0.6351, 0.9188, 0.6058, 0.8872, 0.5907, 0.8872, 0.5907, 0.7699, 0.6058, 0.7699, 0.6099, 0.8948, 0.5907, 0.8948, 0.5907, 0.8872, 0.6058, 0.8872, 0.02546, 0.523, 0.02546, 0.4725, 0.04652, 0.4725, 0.04652, 0.523, 0.6618, 0.7202, 0.6384, 0.7202, 0.6384, 0.7065, 0.6622, 0.7065, 0.6233, 0.7398, 0.6384, 0.7398, 0.6384, 0.8571, 0.6233, 0.8571])
me_032.materials.append(mat_material)
me_032.use_remesh_fix_poles = True
me_032.use_remesh_preserve_attributes = False
me_032.update()
me_033 = bpy.data.meshes.new('立方体.033')
me_033.from_pydata([(-0.7909, -0.06838, -0.1286), (-0.7909, -0.06838, 1.441), (-0.7909, 0.06838, -0.1286), (-0.7909, 0.06838, 1.441), (0.7909, -0.06838, -0.1286), (0.7909, -0.06838, 1.441), (0.7909, 0.06838, -0.1286), (0.7909, 0.06838, 1.441), (-0.4013, -0.06838, 1.98), (-0.4013, 0.06838, 1.98), (0.4013, 0.06838, 1.98), (0.4013, -0.06838, 1.98)], [], [(0, 1, 3, 2), (2, 3, 7, 6), (6, 7, 5, 4), (4, 5, 1, 0), (2, 6, 4, 0), (7, 3, 9, 10), (10, 9, 8, 11), (5, 7, 10, 11), (3, 1, 8, 9), (1, 5, 11, 8)])
_uv = me_033.uv_layers.new(name='UVマップ')
_uv.uv.foreach_set('vector', [0.6751, 0.9644, 0.8964, 0.9644, 0.8964, 0.9837, 0.6751, 0.9837, 0.2717, 0.9428, 0.2725, 0.7215, 0.4954, 0.7223, 0.4946, 0.9436, 0.4522, 0.9837, 0.2309, 0.9837, 0.2309, 0.9644, 0.4522, 0.9644, 0.01973, 0.9386, 0.01973, 0.7173, 0.2427, 0.7173, 0.2427, 0.9386, 0.6751, 0.9837, 0.4522, 0.9837, 0.4522, 0.9644, 0.6751, 0.9644, 0.4954, 0.7223, 0.2725, 0.7215, 0.3276, 0.6457, 0.4408, 0.6461, 0.1372, 0.9837, 0.02402, 0.9837, 0.02402, 0.9644, 0.1372, 0.9644, 0.2309, 0.9644, 0.2309, 0.9837, 0.1372, 0.9837, 0.1372, 0.9644, 0.8964, 0.9837, 0.8964, 0.9644, 0.9902, 0.9644, 0.9902, 0.9837, 0.2427, 0.7173, 0.01973, 0.7173, 0.07463, 0.6413, 0.1878, 0.6413])
me_033.materials.append(mat_material)
me_033.use_remesh_fix_poles = True
me_033.use_remesh_preserve_attributes = False
me_033.update()

# ---- objects
ob_ref = bpy.data.objects.new('ref', None)
ob_mirrer = bpy.data.objects.new('mirrer', None)
ob_door = bpy.data.objects.new('door', me_003)
ob_frame = bpy.data.objects.new('frame', me_x)
ob_bar = bpy.data.objects.new('bar', me_001)
ob_lock = bpy.data.objects.new('lock', me_002)
ob_frame_lp = bpy.data.objects.new('frame_LP', me_032)
ob_door_lp = bpy.data.objects.new('door_LP', me_033)

# ---- transforms, parenting, visibility, modifiers, constraints
ob_ref.location = (0.03731, 0.0, 1.367)
ob_ref.rotation_euler = (1.571, -0.0, 3.142)
ob_ref.empty_display_type = 'IMAGE'
ob_ref.empty_display_size = 5.0
ob_mirrer.location = (0.0, 0.0, 0.0)
ob_mirrer.hide_render = True
ob_door.location = (0.0, 0.0, 0.1709)
ob_frame.location = (-0.9853, -2.584e-08, 0.1924)
ob_bar.location = (0.1429, 0.06838, 0.5491)
ob_lock.location = (-0.4796, 0.06838, 0.8908)
ob_frame_lp.location = (-0.4796, 0.06838, 0.8908)
ob_door_lp.location = (0.0, 0.0, 0.1709)

# ---- collection membership
col_collection.objects.link(ob_ref)
col_collection.objects.link(ob_mirrer)
col_spar.objects.link(ob_door)
col_spar.objects.link(ob_frame)
col_spar.objects.link(ob_bar)
col_spar.objects.link(ob_lock)
col_lowpoll.objects.link(ob_frame_lp)
col_lowpoll.objects.link(ob_door_lp)

# ---- scene / render settings (as saved in the file)
scene.frame_start = 1; scene.frame_end = 250; scene.frame_set(226)
scene.render.engine = 'BLENDER_EEVEE_NEXT'
scene.cycles.sampling_pattern = 'TABULATED_SOBOL'
scene.cycles.use_light_tree = False
scene.view_settings.view_transform = 'Filmic'
bpy.context.view_layer.update()

# ---- added for rendering (the .blend has no active camera and no usable light): camera, sun
cam_auto = bpy.data.cameras.new('AutoCamera')
cam_auto.lens = 50.0
cam_auto.sensor_width = 36.0
cam_auto.clip_end = 1000.0
ob_auto_camera = bpy.data.objects.new('AutoCamera', cam_auto)
scene.collection.objects.link(ob_auto_camera)
ob_auto_camera.location = (3.44256, -4.13107, 4.1347)
ob_auto_camera.rotation_euler = (1.09748, -7.21219e-08, 0.694738)
scene.camera = ob_auto_camera
light_auto_sun = bpy.data.lights.new('AutoSun', 'SUN')
light_auto_sun.energy = 3.0
light_auto_sun.angle = 0.0523599
ob_auto_sun = bpy.data.objects.new('AutoSun', light_auto_sun)
scene.collection.objects.link(ob_auto_sun)
ob_auto_sun.rotation_euler = (0.872665, 0.174533, 0.523599)
bpy.context.view_layer.update()
